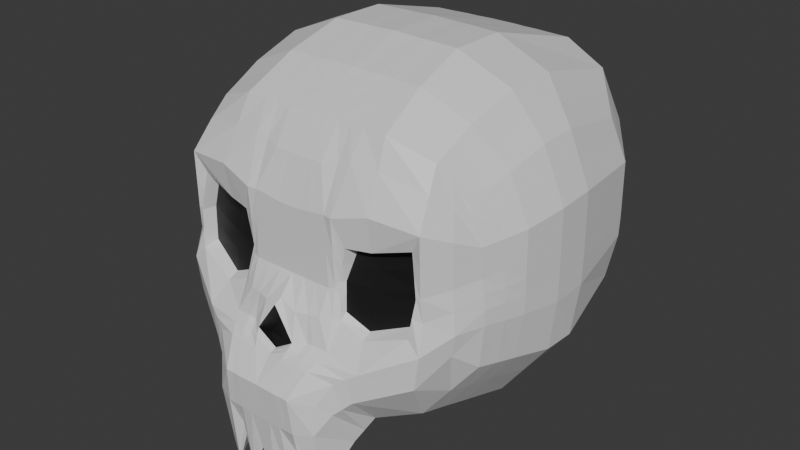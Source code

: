 # Source: skeletonhead.blend  (saved by Blender 4.1.24; exported with 4.5.12 LTS)
import bpy
from mathutils import Matrix  # noqa: F401  (used for matrix-valued properties, if any)

bpy.ops.wm.read_factory_settings(use_empty=True)
scene = bpy.context.scene
scene.name = 'Scene'

# ---- collections
col_collection = bpy.data.collections.new('Collection'); scene.collection.children.link(col_collection)

# ---- materials (node trees are filled in below, after node groups)
mat_material_001 = bpy.data.materials.new('Material.001')
mat_material_001.use_transparent_shadow = False
mat_material_002 = bpy.data.materials.new('Material.002')
mat_material_002.use_transparent_shadow = False

# ---- material node trees
mat_material_001.use_nodes = True; mat_material_001.node_tree.nodes.clear()
_N = mat_material_001.node_tree.nodes; _L = mat_material_001.node_tree.links
n0 = _N.new('ShaderNodeBsdfPrincipled'); n0.name = 'Principled BSDF'; n0.location = (10, 300)
n1 = _N.new('ShaderNodeOutputMaterial'); n1.name = 'Material Output'; n1.location = (300, 300)
_L.new(n0.outputs[0], n1.inputs[0])
n1.is_active_output = True
mat_material_002.use_nodes = True; mat_material_002.node_tree.nodes.clear()
_N = mat_material_002.node_tree.nodes; _L = mat_material_002.node_tree.links
n0 = _N.new('ShaderNodeBsdfPrincipled'); n0.name = 'Principled BSDF'; n0.location = (10, 300)
n0.inputs[0].default_value = (0.007579, 0.007579, 0.007579, 1.0)
n1 = _N.new('ShaderNodeOutputMaterial'); n1.name = 'Material Output'; n1.location = (300, 300)
_L.new(n0.outputs[0], n1.inputs[0])
n1.is_active_output = True

# ---- world
world_world = bpy.data.worlds.new('World'); scene.world = world_world
world_world.use_nodes = True; world_world.node_tree.nodes.clear()
_N = world_world.node_tree.nodes; _L = world_world.node_tree.links
n0 = _N.new('ShaderNodeOutputWorld'); n0.name = 'World Output'; n0.location = (300, 300)
n1 = _N.new('ShaderNodeBackground'); n1.name = 'Background'; n1.location = (10, 300)
n1.inputs[0].default_value = (0.05088, 0.05088, 0.05088, 1.0)
_L.new(n1.outputs[0], n0.inputs[0])
n0.is_active_output = True
world_world.color = (0.05088, 0.05088, 0.05088)
world_world.use_sun_shadow = False
world_world.sun_shadow_jitter_overblur = 0.0

# ---- meshes
me_cube_001 = bpy.data.meshes.new('Cube.001')
me_cube_001.from_pydata([(0.3583, -0.3377, 2.261), (0.3259, -0.3408, 2.602), (0.362, 0.1293, 2.261), (0.336, 0.141, 2.627), (0.0, 0.1879, 2.12), (0.0, 0.208, 2.755), (0.0, -0.4743, 2.119), (0.0, -0.4004, 2.72), (0.1774, 0.2081, 2.752), (0.2752, 0.1942, 2.708), (0.1817, -0.4425, 2.116), (0.2686, -0.3974, 2.143), (0.2838, 0.1637, 2.15), (0.1774, 0.1879, 2.119), (0.2757, -0.3753, 2.68), (0.1774, -0.4003, 2.717), (0.3765, 0.1438, 2.536), (0.3765, 0.147, 2.405), (0.3552, -0.338, 2.522), (0.3663, -0.3348, 2.391), (0.0, -0.4781, 2.549), (0.0, -0.5338, 2.255), (0.0, 0.295, 2.586), (0.0, 0.3013, 2.329), (0.269, -0.4129, 2.522), (0.2742, -0.4298, 2.365), (0.1894, -0.456, 2.502), (0.1866, -0.4813, 2.32), (0.1573, 0.295, 2.586), (0.1573, 0.3013, 2.329), (0.2891, 0.2627, 2.576), (0.2891, 0.2683, 2.345), (0.3928, -0.1421, 2.219), (0.3961, -0.06631, 2.219), (0.3558, -0.05567, 2.669), (0.3558, -0.1463, 2.665), (0.0, -0.03015, 2.82), (0.0, -0.1634, 2.82), (0.0, -0.03015, 2.049), (0.0, -0.1648, 2.049), (0.2847, -0.03561, 2.763), (0.2847, -0.1597, 2.763), (0.1573, -0.03015, 2.816), (0.1573, -0.1634, 2.816), (0.1573, -0.03015, 2.048), (0.1573, -0.1641, 2.048), (0.2951, -0.0496, 2.085), (0.2951, -0.1588, 2.085), (0.4045, -0.04832, 2.391), (0.4045, -0.139, 2.387), (0.4045, -0.05218, 2.548), (0.4045, -0.1429, 2.544), (0.0, -0.5931, 2.197), (0.0, -0.5613, 1.935), (0.1271, -0.5501, 1.963), (0.1318, -0.5644, 2.187), (0.1268, 0.1879, 2.12), (0.06338, 0.1879, 2.12), (0.1268, -0.4004, 2.718), (0.06338, -0.4004, 2.719), (0.06338, 0.208, 2.754), (0.1268, 0.2081, 2.753), (0.07749, -0.486, 2.112), (0.1374, -0.4743, 2.105), (0.05617, 0.3013, 2.329), (0.1123, 0.3013, 2.329), (0.05617, 0.295, 2.586), (0.1123, 0.295, 2.586), (0.1313, -0.465, 2.357), (0.07152, -0.5174, 2.286), (0.1406, -0.4358, 2.491), (0.05617, -0.4781, 2.554), (0.1123, -0.03015, 2.049), (0.05617, -0.03015, 2.049), (0.1123, -0.1652, 2.049), (0.05617, -0.1657, 2.049), (0.05617, -0.03015, 2.818), (0.1123, -0.03015, 2.817), (0.05617, -0.1634, 2.818), (0.1123, -0.1634, 2.817), (0.08449, -0.5938, 2.197), (0.04992, -0.594, 2.197), (0.3765, 0.1449, 2.36), (0.3672, -0.3371, 2.357), (0.0, 0.2662, 2.235), (0.2984, -0.4628, 2.247), (0.1914, -0.521, 2.199), (0.165, 0.2662, 2.234), (0.2871, 0.2402, 2.261), (0.4045, -0.05069, 2.335), (0.4045, -0.1414, 2.334), (0.0, -0.5865, 2.114), (0.1327, -0.5699, 2.12), (0.05893, 0.2662, 2.235), (0.1179, 0.2662, 2.235), (0.05878, -0.5613, 1.935), (0.1022, -0.5613, 1.935), (0.09128, -0.5867, 2.114), (0.05331, -0.5867, 2.114), (0.09507, 0.1879, 2.12), (0.09507, -0.4004, 2.718), (0.09507, 0.2081, 2.754), (0.1075, -0.4801, 2.109), (0.08426, 0.3013, 2.329), (0.08426, 0.295, 2.586), (0.09007, -0.5174, 2.288), (0.09084, -0.4778, 2.558), (0.08426, -0.03015, 2.049), (0.08426, -0.1655, 2.049), (0.08426, -0.03015, 2.818), (0.08426, -0.1634, 2.818), (0.0805, -0.5557, 2.018), (0.0672, -0.5932, 2.197), (0.0884, 0.2662, 2.235), (0.0723, -0.5865, 2.114), (0.03169, 0.1879, 2.12), (0.03169, -0.4004, 2.72), (0.0307, -0.515, 2.27), (0.02809, -0.4781, 2.55), (0.02809, -0.03015, 2.049), (0.02809, -0.1653, 2.049), (0.02496, -0.5936, 2.197), (0.03169, 0.208, 2.755), (0.03874, -0.4801, 2.116), (0.02809, 0.3013, 2.329), (0.02809, 0.295, 2.586), (0.02809, -0.03015, 2.819), (0.02809, -0.1634, 2.819), (0.02939, -0.5543, 2.013), (0.02947, 0.2662, 2.235), (0.02666, -0.5866, 2.114), (0.02852, -0.5656, 2.051), (0.07785, -0.5657, 2.052), (0.3765, 0.1454, 2.47), (0.3563, -0.3364, 2.456), (0.0, -0.4779, 2.403), (0.0, 0.2982, 2.458), (0.2915, -0.451, 2.438), (0.1877, -0.4426, 2.417), (0.1573, 0.2982, 2.458), (0.2891, 0.2655, 2.46), (0.4045, -0.05025, 2.47), (0.4045, -0.1409, 2.465), (0.1184, -0.4669, 2.42), (0.06385, -0.4779, 2.403), (0.05617, 0.2982, 2.458), (0.1123, 0.2982, 2.458), (0.08426, 0.2982, 2.458), (0.09706, -0.4775, 2.403), (0.02809, 0.2982, 2.458), (0.03192, -0.4779, 2.403), (0.0, -0.5299, 2.353), (0.04706, -0.5338, 2.284), (0.0, -0.515, 2.27), (0.0, -0.5124, 2.317), (0.301, -0.45, 2.442), (0.3103, -0.4644, 2.325), (0.2049, -0.5189, 2.269), (0.3001, -0.4526, 2.572), (0.1911, -0.4686, 2.58), (0.1246, -0.5147, 2.286), (0.1107, -0.4813, 2.558), (0.1103, -0.4734, 2.407), (0.2844, -0.4195, 2.438), (0.2812, -0.4617, 2.354), (0.1854, -0.4582, 2.331), (0.2759, -0.443, 2.529), (0.1896, -0.4246, 2.495), (0.1306, -0.4812, 2.344), (0.1329, -0.4683, 2.498), (0.1258, -0.457, 2.42), (0.1572, -0.5371, 2.237), (0.1624, -0.4839, 2.072), (0.0, -0.5527, 2.248), (0.0, -0.526, 2.023), (0.06876, -0.5321, 1.992), (0.1206, -0.526, 1.988), (0.1045, -0.5543, 2.253), (0.06072, -0.5557, 2.252), (0.1567, -0.5406, 2.166), (0.07863, -0.5553, 2.253), (0.09466, -0.5262, 2.002), (0.03438, -0.5256, 2.031), (0.03601, -0.5563, 2.251), (0.3459, -0.2435, 2.639), (0.0, -0.2887, 2.779), (0.0, -0.3217, 2.081), (0.2799, -0.2788, 2.727), (0.1673, -0.2886, 2.776), (0.1695, -0.3033, 2.082), (0.2818, -0.2781, 2.114), (0.3905, -0.2369, 2.389), (0.3905, -0.2404, 2.533), (0.3755, -0.2399, 2.24), (0.06745, -0.3283, 2.077), (0.1256, -0.3218, 2.073), (0.1196, -0.2886, 2.776), (0.05978, -0.2886, 2.778), (0.3905, -0.2392, 2.346), (0.08966, -0.2886, 2.777), (0.09653, -0.325, 2.075), (0.03373, -0.325, 2.079), (0.02989, -0.2886, 2.778), (0.3905, -0.2387, 2.461), (0.3056, 0.1676, 2.668), (0.3134, -0.3676, 2.202), (0.3229, 0.1465, 2.205), (0.3006, -0.3586, 2.643), (0.3454, -0.4003, 2.357), (0.3325, -0.3951, 2.547), (0.3328, 0.2077, 2.375), (0.3328, 0.2032, 2.556), (0.3202, -0.04564, 2.716), (0.3202, -0.153, 2.714), (0.3456, -0.05796, 2.152), (0.3439, -0.1505, 2.152), (0.3318, 0.1925, 2.311), (0.3374, -0.3999, 2.308), (0.3328, 0.2055, 2.465), (0.3329, -0.3932, 2.449), (0.3129, -0.2612, 2.683), (0.3287, -0.259, 2.177), (0.3562, 0.1424, 2.582), (0.3405, -0.3394, 2.568), (0.0, -0.4461, 2.644), (0.0, 0.2515, 2.671), (0.2876, -0.4114, 2.632), (0.1843, -0.4286, 2.657), (0.1673, 0.2516, 2.669), (0.2821, 0.2284, 2.642), (0.3801, -0.05392, 2.609), (0.3801, -0.1446, 2.605), (0.05978, 0.2515, 2.67), (0.1196, 0.2516, 2.67), (0.1214, -0.4346, 2.66), (0.05946, -0.4461, 2.644), (0.09295, -0.436, 2.651), (0.08966, 0.2515, 2.67), (0.02989, 0.2515, 2.671), (0.02973, -0.4461, 2.644), (0.3682, -0.242, 2.586), (0.3161, -0.3725, 2.6), (0.3192, 0.1854, 2.612), (0.3765, 0.1462, 2.438), (0.3613, -0.3356, 2.424), (0.0, 0.2998, 2.393), (0.3039, -0.446, 2.391), (0.1866, -0.4504, 2.374), (0.1573, 0.2998, 2.393), (0.2891, 0.2669, 2.403), (0.4045, -0.04929, 2.43), (0.4045, -0.14, 2.426), (0.1174, -0.4913, 2.347), (0.06768, -0.5065, 2.345), (0.05617, 0.2998, 2.393), (0.1123, 0.2998, 2.393), (0.08426, 0.2998, 2.393), (0.09356, -0.5025, 2.346), (0.02809, 0.2998, 2.393), (0.03949, -0.5148, 2.344), (0.0, -0.5128, 2.361), (0.2864, -0.4564, 2.398), (0.1245, -0.4741, 2.382), (0.2793, -0.4246, 2.402), (0.1285, -0.461, 2.388), (0.3905, -0.2378, 2.425), (0.3392, -0.3968, 2.404), (0.3328, 0.2066, 2.42), (0.3765, 0.1446, 2.503), (0.3557, -0.3372, 2.489), (0.0, -0.478, 2.476), (0.0, 0.2966, 2.522), (0.3005, -0.4513, 2.507), (0.1886, -0.4336, 2.456), (0.1573, 0.2966, 2.522), (0.2891, 0.2641, 2.518), (0.4045, -0.05122, 2.509), (0.4045, -0.1419, 2.505), (0.1105, -0.4773, 2.483), (0.06001, -0.478, 2.478), (0.05617, 0.2966, 2.522), (0.1123, 0.2966, 2.522), (0.08426, 0.2966, 2.522), (0.09395, -0.4777, 2.481), (0.02809, 0.2966, 2.522), (0.03, -0.478, 2.477), (0.2837, -0.447, 2.483), (0.1256, -0.4676, 2.459), (0.2767, -0.4162, 2.48), (0.1332, -0.4464, 2.455), (0.3905, -0.2395, 2.497), (0.3328, 0.2043, 2.51), (0.3327, -0.3941, 2.498), (0.3359, -0.2921, 2.62), (0.0, -0.3445, 2.749), (0.0, -0.398, 2.095), (0.2778, -0.3271, 2.703), (0.1724, -0.3445, 2.746), (0.1756, -0.3729, 2.099), (0.2752, -0.3377, 2.129), (0.3784, -0.2858, 2.39), (0.3728, -0.2892, 2.527), (0.07247, -0.4071, 2.09), (0.1315, -0.3981, 2.084), (0.1232, -0.3445, 2.747), (0.06158, -0.3445, 2.748), (0.3788, -0.2881, 2.351), (0.09237, -0.3445, 2.748), (0.102, -0.4026, 2.087), (0.03623, -0.4025, 2.092), (0.03079, -0.3445, 2.749), (0.3734, -0.2875, 2.459), (0.3669, -0.2888, 2.25), (0.3067, -0.3099, 2.663), (0.3211, -0.3133, 2.189), (0.3544, -0.2907, 2.577), (0.3759, -0.2867, 2.424), (0.3731, -0.2884, 2.493), (0.1721, -0.4632, 2.094), (0.0, -0.5001, 2.071), (0.181, -0.528, 2.253), (0.0, -0.5433, 2.251), (0.07312, -0.509, 2.052), (0.129, -0.5001, 2.047), (0.1146, -0.5345, 2.269), (0.06612, -0.5365, 2.269), (0.174, -0.5308, 2.182), (0.08435, -0.5363, 2.271), (0.1011, -0.5032, 2.056), (0.03656, -0.5028, 2.073), (0.04154, -0.545, 2.268), (-0.3583, -0.3377, 2.261), (-0.3259, -0.3408, 2.602), (-0.362, 0.1293, 2.261), (-0.336, 0.141, 2.627), (-0.1774, 0.2081, 2.752), (-0.2752, 0.1942, 2.708), (-0.1817, -0.4425, 2.116), (-0.2686, -0.3974, 2.143), (-0.2838, 0.1637, 2.15), (-0.1774, 0.1879, 2.119), (-0.2757, -0.3753, 2.68), (-0.1774, -0.4003, 2.717), (-0.3765, 0.1438, 2.536), (-0.3765, 0.147, 2.405), (-0.3552, -0.338, 2.522), (-0.3663, -0.3348, 2.391), (-0.269, -0.4129, 2.522), (-0.2742, -0.4298, 2.365), (-0.1894, -0.456, 2.502), (-0.1866, -0.4813, 2.32), (-0.1573, 0.295, 2.586), (-0.1573, 0.3013, 2.329), (-0.2891, 0.2627, 2.576), (-0.2891, 0.2683, 2.345), (-0.3928, -0.1421, 2.219), (-0.3961, -0.06631, 2.219), (-0.3558, -0.05567, 2.669), (-0.3558, -0.1463, 2.665), (-0.2847, -0.03561, 2.763), (-0.2847, -0.1597, 2.763), (-0.1573, -0.03015, 2.816), (-0.1573, -0.1634, 2.816), (-0.1573, -0.03015, 2.048), (-0.1573, -0.1641, 2.048), (-0.2951, -0.0496, 2.085), (-0.2951, -0.1588, 2.085), (-0.4045, -0.04832, 2.391), (-0.4045, -0.139, 2.387), (-0.4045, -0.05218, 2.548), (-0.4045, -0.1429, 2.544), (-0.1271, -0.5501, 1.963), (-0.1318, -0.5644, 2.187), (-0.1268, 0.1879, 2.12), (-0.06338, 0.1879, 2.12), (-0.1268, -0.4004, 2.718), (-0.06338, -0.4004, 2.719), (-0.06338, 0.208, 2.754), (-0.1268, 0.2081, 2.753), (-0.07749, -0.486, 2.112), (-0.1374, -0.4743, 2.105), (-0.05617, 0.3013, 2.329), (-0.1123, 0.3013, 2.329), (-0.05617, 0.295, 2.586), (-0.1123, 0.295, 2.586), (-0.1313, -0.465, 2.357), (-0.07152, -0.5174, 2.286), (-0.1406, -0.4358, 2.491), (-0.05617, -0.4781, 2.554), (-0.1123, -0.03015, 2.049), (-0.05617, -0.03015, 2.049), (-0.1123, -0.1652, 2.049), (-0.05617, -0.1657, 2.049), (-0.05617, -0.03015, 2.818), (-0.1123, -0.03015, 2.817), (-0.05617, -0.1634, 2.818), (-0.1123, -0.1634, 2.817), (-0.08449, -0.5938, 2.197), (-0.04992, -0.594, 2.197), (-0.3765, 0.1449, 2.36), (-0.3672, -0.3371, 2.357), (-0.2984, -0.4628, 2.247), (-0.1914, -0.521, 2.199), (-0.165, 0.2662, 2.234), (-0.2871, 0.2402, 2.261), (-0.4045, -0.05069, 2.335), (-0.4045, -0.1414, 2.334), (-0.1327, -0.5699, 2.12), (-0.05893, 0.2662, 2.235), (-0.1179, 0.2662, 2.235), (-0.05878, -0.5613, 1.935), (-0.1022, -0.5613, 1.935), (-0.09128, -0.5867, 2.114), (-0.05331, -0.5867, 2.114), (-0.09507, 0.1879, 2.12), (-0.09507, -0.4004, 2.718), (-0.09507, 0.2081, 2.754), (-0.1075, -0.4801, 2.109), (-0.08426, 0.3013, 2.329), (-0.08426, 0.295, 2.586), (-0.09007, -0.5174, 2.288), (-0.09084, -0.4778, 2.558), (-0.08426, -0.03015, 2.049), (-0.08426, -0.1655, 2.049), (-0.08426, -0.03015, 2.818), (-0.08426, -0.1634, 2.818), (-0.0805, -0.5557, 2.018), (-0.0672, -0.5932, 2.197), (-0.0884, 0.2662, 2.235), (-0.0723, -0.5865, 2.114), (-0.03169, 0.1879, 2.12), (-0.03169, -0.4004, 2.72), (-0.0307, -0.515, 2.27), (-0.02809, -0.4781, 2.55), (-0.02809, -0.03015, 2.049), (-0.02809, -0.1653, 2.049), (-0.02496, -0.5936, 2.197), (-0.03169, 0.208, 2.755), (-0.03874, -0.4801, 2.116), (-0.02809, 0.3013, 2.329), (-0.02809, 0.295, 2.586), (-0.02809, -0.03015, 2.819), (-0.02809, -0.1634, 2.819), (-0.02939, -0.5543, 2.013), (-0.02947, 0.2662, 2.235), (-0.02666, -0.5866, 2.114), (-0.02852, -0.5656, 2.051), (-0.07785, -0.5657, 2.052), (-0.3765, 0.1454, 2.47), (-0.3563, -0.3364, 2.456), (-0.2915, -0.451, 2.438), (-0.1877, -0.4426, 2.417), (-0.1573, 0.2982, 2.458), (-0.2891, 0.2655, 2.46), (-0.4045, -0.05025, 2.47), (-0.4045, -0.1409, 2.465), (-0.1184, -0.4669, 2.42), (-0.06385, -0.4779, 2.403), (-0.05617, 0.2982, 2.458), (-0.1123, 0.2982, 2.458), (-0.08426, 0.2982, 2.458), (-0.09706, -0.4775, 2.403), (-0.02809, 0.2982, 2.458), (-0.03192, -0.4779, 2.403), (-0.04706, -0.5338, 2.284), (-0.301, -0.45, 2.442), (-0.3103, -0.4644, 2.325), (-0.2049, -0.5189, 2.269), (-0.3001, -0.4526, 2.572), (-0.1911, -0.4686, 2.58), (-0.1246, -0.5147, 2.286), (-0.1107, -0.4813, 2.558), (-0.1103, -0.4734, 2.407), (-0.2844, -0.4195, 2.438), (-0.2812, -0.4617, 2.354), (-0.1854, -0.4582, 2.331), (-0.2759, -0.443, 2.529), (-0.1896, -0.4246, 2.495), (-0.1306, -0.4812, 2.344), (-0.1329, -0.4683, 2.498), (-0.1258, -0.457, 2.42), (-0.1572, -0.5371, 2.237), (-0.1624, -0.4839, 2.072), (-0.06876, -0.5321, 1.992), (-0.1206, -0.526, 1.988), (-0.1045, -0.5543, 2.253), (-0.06072, -0.5557, 2.252), (-0.1567, -0.5406, 2.166), (-0.07863, -0.5553, 2.253), (-0.09466, -0.5262, 2.002), (-0.03438, -0.5256, 2.031), (-0.03601, -0.5563, 2.251), (-0.3459, -0.2435, 2.639), (-0.2799, -0.2788, 2.727), (-0.1673, -0.2886, 2.776), (-0.1695, -0.3033, 2.082), (-0.2818, -0.2781, 2.114), (-0.3905, -0.2369, 2.389), (-0.3905, -0.2404, 2.533), (-0.3755, -0.2399, 2.24), (-0.06745, -0.3283, 2.077), (-0.1256, -0.3218, 2.073), (-0.1196, -0.2886, 2.776), (-0.05978, -0.2886, 2.778), (-0.3905, -0.2392, 2.346), (-0.08966, -0.2886, 2.777), (-0.09653, -0.325, 2.075), (-0.03373, -0.325, 2.079), (-0.02989, -0.2886, 2.778), (-0.3905, -0.2387, 2.461), (-0.3056, 0.1676, 2.668), (-0.3134, -0.3676, 2.202), (-0.3229, 0.1465, 2.205), (-0.3006, -0.3586, 2.643), (-0.3454, -0.4003, 2.357), (-0.3325, -0.3951, 2.547), (-0.3328, 0.2077, 2.375), (-0.3328, 0.2032, 2.556), (-0.3202, -0.04564, 2.716), (-0.3202, -0.153, 2.714), (-0.3456, -0.05796, 2.152), (-0.3439, -0.1505, 2.152), (-0.3318, 0.1925, 2.311), (-0.3374, -0.3999, 2.308), (-0.3328, 0.2055, 2.465), (-0.3329, -0.3932, 2.449), (-0.3129, -0.2612, 2.683), (-0.3287, -0.259, 2.177), (-0.3562, 0.1424, 2.582), (-0.3405, -0.3394, 2.568), (-0.2876, -0.4114, 2.632), (-0.1843, -0.4286, 2.657), (-0.1673, 0.2516, 2.669), (-0.2821, 0.2284, 2.642), (-0.3801, -0.05392, 2.609), (-0.3801, -0.1446, 2.605), (-0.05978, 0.2515, 2.67), (-0.1196, 0.2516, 2.67), (-0.1214, -0.4346, 2.66), (-0.05946, -0.4461, 2.644), (-0.09295, -0.436, 2.651), (-0.08966, 0.2515, 2.67), (-0.02989, 0.2515, 2.671), (-0.02973, -0.4461, 2.644), (-0.3682, -0.242, 2.586), (-0.3161, -0.3725, 2.6), (-0.3192, 0.1854, 2.612), (-0.3765, 0.1462, 2.438), (-0.3613, -0.3356, 2.424), (-0.3039, -0.446, 2.391), (-0.1866, -0.4504, 2.374), (-0.1573, 0.2998, 2.393), (-0.2891, 0.2669, 2.403), (-0.4045, -0.04929, 2.43), (-0.4045, -0.14, 2.426), (-0.1174, -0.4913, 2.347), (-0.06768, -0.5065, 2.345), (-0.05617, 0.2998, 2.393), (-0.1123, 0.2998, 2.393), (-0.08426, 0.2998, 2.393), (-0.09356, -0.5025, 2.346), (-0.02809, 0.2998, 2.393), (-0.03949, -0.5148, 2.344), (-0.2864, -0.4564, 2.398), (-0.1245, -0.4741, 2.382), (-0.2793, -0.4246, 2.402), (-0.1285, -0.461, 2.388), (-0.3905, -0.2378, 2.425), (-0.3392, -0.3968, 2.404), (-0.3328, 0.2066, 2.42), (-0.3765, 0.1446, 2.503), (-0.3557, -0.3372, 2.489), (-0.3005, -0.4513, 2.507), (-0.1886, -0.4336, 2.456), (-0.1573, 0.2966, 2.522), (-0.2891, 0.2641, 2.518), (-0.4045, -0.05122, 2.509), (-0.4045, -0.1419, 2.505), (-0.1105, -0.4773, 2.483), (-0.06001, -0.478, 2.478), (-0.05617, 0.2966, 2.522), (-0.1123, 0.2966, 2.522), (-0.08426, 0.2966, 2.522), (-0.09395, -0.4777, 2.481), (-0.02809, 0.2966, 2.522), (-0.03, -0.478, 2.477), (-0.2837, -0.447, 2.483), (-0.1256, -0.4676, 2.459), (-0.2767, -0.4162, 2.48), (-0.1332, -0.4464, 2.455), (-0.3905, -0.2395, 2.497), (-0.3328, 0.2043, 2.51), (-0.3327, -0.3941, 2.498), (-0.3359, -0.2921, 2.62), (-0.2778, -0.3271, 2.703), (-0.1724, -0.3445, 2.746), (-0.1756, -0.3729, 2.099), (-0.2752, -0.3377, 2.129), (-0.3784, -0.2858, 2.39), (-0.3728, -0.2892, 2.527), (-0.07247, -0.4071, 2.09), (-0.1315, -0.3981, 2.084), (-0.1232, -0.3445, 2.747), (-0.06158, -0.3445, 2.748), (-0.3788, -0.2881, 2.351), (-0.09237, -0.3445, 2.748), (-0.102, -0.4026, 2.087), (-0.03623, -0.4025, 2.092), (-0.03079, -0.3445, 2.749), (-0.3734, -0.2875, 2.459), (-0.3669, -0.2888, 2.25), (-0.3067, -0.3099, 2.663), (-0.3211, -0.3133, 2.189), (-0.3544, -0.2907, 2.577), (-0.3759, -0.2867, 2.424), (-0.3731, -0.2884, 2.493), (-0.1721, -0.4632, 2.094), (-0.181, -0.528, 2.253), (-0.07312, -0.509, 2.052), (-0.129, -0.5001, 2.047), (-0.1146, -0.5345, 2.269), (-0.06612, -0.5365, 2.269), (-0.174, -0.5308, 2.182), (-0.08435, -0.5363, 2.271), (-0.1011, -0.5032, 2.056), (-0.03656, -0.5028, 2.073), (-0.04154, -0.545, 2.268)], [], [(242, 204, 3, 222), (315, 293, 1, 223), (314, 312, 0, 205), (310, 294, 7, 116), (239, 116, 7, 224), (241, 207, 14, 226), (226, 14, 15, 227), (313, 296, 14, 207), (296, 297, 15, 14), (303, 298, 10, 63), (298, 299, 11, 10), (233, 61, 8, 228), (228, 8, 9, 229), (87, 29, 31, 88), (274, 28, 30, 275), (94, 65, 29, 87), (281, 67, 28, 274), (85, 156, 157, 86), (288, 24, 167, 273), (217, 208, 156, 85), (292, 209, 158, 272), (179, 171, 55, 92), (285, 118, 20, 270), (306, 300, 19, 83), (317, 301, 18, 269), (216, 210, 17, 82), (291, 211, 16, 268), (268, 16, 50, 276), (276, 50, 51, 277), (82, 17, 48, 89), (89, 48, 49, 90), (13, 12, 46, 44), (44, 46, 47, 45), (56, 13, 44, 72), (72, 44, 45, 74), (9, 8, 42, 40), (40, 42, 43, 41), (204, 9, 40, 212), (212, 40, 41, 213), (122, 5, 36, 126), (126, 36, 37, 127), (206, 2, 33, 214), (214, 33, 32, 215), (222, 3, 34, 230), (230, 34, 35, 231), (130, 121, 52, 91), (183, 173, 52, 121), (176, 172, 54, 96), (182, 175, 95, 128), (181, 176, 96, 111), (171, 177, 80, 55), (180, 178, 81, 112), (92, 55, 80, 97), (114, 112, 81, 98), (42, 77, 79, 43), (109, 76, 78, 110), (8, 61, 77, 42), (101, 60, 76, 109), (119, 73, 75, 120), (107, 72, 74, 108), (115, 57, 73, 119), (99, 56, 72, 107), (273, 167, 70, 289), (283, 106, 71, 279), (284, 125, 66, 280), (282, 104, 67, 281), (129, 124, 64, 93), (113, 103, 65, 94), (238, 122, 60, 232), (237, 101, 61, 233), (309, 302, 62, 123), (308, 303, 63, 102), (227, 15, 58, 234), (236, 100, 59, 235), (297, 304, 58, 15), (307, 305, 59, 100), (99, 113, 94, 56), (115, 129, 93, 57), (54, 92, 97, 96), (128, 131, 53), (33, 89, 90, 32), (2, 82, 89, 33), (206, 216, 82, 2), (312, 306, 83, 0), (172, 179, 92, 54), (205, 217, 85, 11), (11, 85, 86, 10), (56, 94, 87, 13), (13, 87, 88, 12), (111, 96, 132), (95, 111, 132), (57, 93, 113, 99), (304, 307, 100, 58), (234, 58, 100, 236), (302, 308, 102, 62), (232, 60, 101, 237), (93, 64, 103, 113), (280, 66, 104, 282), (278, 161, 106, 283), (57, 99, 107, 73), (73, 107, 108, 75), (61, 101, 109, 77), (77, 109, 110, 79), (97, 80, 112, 114), (177, 180, 112, 80), (175, 181, 111, 95), (95, 98, 130, 131), (4, 84, 129, 115), (295, 309, 123, 6), (225, 5, 122, 238), (84, 23, 124, 129), (271, 22, 125, 284), (4, 115, 119, 38), (38, 119, 120, 39), (174, 182, 128, 53), (178, 183, 121, 81), (98, 81, 121, 130), (76, 126, 127, 78), (60, 122, 126, 76), (279, 71, 118, 285), (235, 59, 116, 239), (305, 310, 116, 59), (132, 96, 97, 114), (132, 114, 98, 95), (131, 128, 95), (53, 131, 130, 91), (253, 144, 150, 259), (245, 136, 149, 258), (252, 162, 148, 257), (254, 145, 147, 256), (256, 147, 146, 255), (258, 149, 145, 254), (257, 148, 144, 253), (247, 138, 170, 264), (250, 141, 142, 251), (243, 133, 141, 250), (267, 218, 133, 243), (316, 311, 134, 244), (259, 150, 135, 260), (266, 219, 155, 246), (263, 163, 138, 247), (255, 146, 139, 248), (248, 139, 140, 249), (154, 153, 117), (117, 153, 21, 152), (154, 117, 152, 151), (261, 164, 156, 246), (164, 27, 157, 156), (26, 166, 158, 159), (27, 168, 160, 157), (169, 26, 159, 161), (262, 143, 162, 252), (286, 137, 155, 272), (287, 169, 161, 278), (263, 25, 164, 261), (25, 165, 27, 164), (167, 24, 166, 26), (165, 68, 168, 27), (70, 167, 26, 169), (264, 170, 143, 262), (288, 163, 137, 286), (289, 70, 169, 287), (325, 330, 183, 178), (319, 329, 182, 174), (322, 328, 181, 175), (324, 327, 180, 177), (318, 326, 179, 172), (327, 325, 178, 180), (320, 324, 177, 171), (328, 323, 176, 181), (329, 322, 175, 182), (323, 318, 172, 176), (330, 321, 173, 183), (326, 320, 171, 179), (251, 142, 203, 265), (78, 127, 202, 197), (39, 120, 201, 186), (75, 108, 200, 194), (79, 110, 199, 196), (32, 90, 198, 193), (110, 78, 197, 199), (43, 79, 196, 188), (108, 74, 195, 200), (120, 75, 194, 201), (277, 51, 192, 290), (90, 49, 191, 198), (45, 47, 190, 189), (74, 45, 189, 195), (41, 43, 188, 187), (213, 41, 187, 220), (127, 37, 185, 202), (215, 32, 193, 221), (231, 35, 184, 240), (47, 215, 221, 190), (35, 213, 220, 184), (244, 134, 219, 266), (249, 140, 218, 267), (0, 83, 217, 205), (12, 88, 216, 206), (46, 214, 215, 47), (12, 206, 214, 46), (34, 212, 213, 35), (3, 204, 212, 34), (275, 30, 211, 291), (88, 31, 210, 216), (269, 18, 209, 292), (83, 19, 208, 217), (293, 313, 207, 1), (223, 1, 207, 241), (299, 314, 205, 11), (229, 9, 204, 242), (30, 229, 242, 211), (18, 223, 241, 209), (51, 231, 240, 192), (71, 235, 239, 118), (22, 225, 238, 125), (66, 232, 237, 104), (161, 234, 236, 106), (106, 236, 235, 71), (159, 227, 234, 161), (104, 237, 233, 67), (125, 238, 232, 66), (50, 230, 231, 51), (16, 222, 230, 50), (28, 228, 229, 30), (67, 233, 228, 28), (158, 226, 227, 159), (209, 241, 226, 158), (118, 239, 224, 20), (301, 315, 223, 18), (211, 242, 222, 16), (31, 249, 267, 210), (19, 244, 266, 208), (49, 251, 265, 191), (68, 264, 262, 168), (163, 263, 261, 137), (168, 262, 252, 160), (137, 261, 246, 155), (29, 248, 249, 31), (65, 255, 248, 29), (25, 263, 247, 165), (208, 266, 246, 156), (152, 259, 260, 151), (300, 316, 244, 19), (210, 267, 243, 17), (17, 243, 250, 48), (48, 250, 251, 49), (165, 247, 264, 68), (105, 257, 253, 69), (124, 258, 254, 64), (103, 256, 255, 65), (64, 254, 256, 103), (160, 252, 257, 105), (23, 245, 258, 124), (69, 253, 259, 152), (134, 269, 292, 219), (140, 275, 291, 218), (142, 277, 290, 203), (170, 289, 287, 143), (24, 288, 286, 166), (143, 287, 278, 162), (166, 286, 272, 158), (144, 279, 285, 150), (136, 271, 284, 149), (162, 278, 283, 148), (145, 280, 282, 147), (147, 282, 281, 146), (149, 284, 280, 145), (148, 283, 279, 144), (138, 273, 289, 170), (141, 276, 277, 142), (133, 268, 276, 141), (218, 291, 268, 133), (311, 317, 269, 134), (150, 285, 270, 135), (219, 292, 272, 155), (163, 288, 273, 138), (146, 281, 274, 139), (139, 274, 275, 140), (203, 290, 317, 311), (191, 265, 316, 300), (192, 240, 315, 301), (190, 221, 314, 299), (184, 220, 313, 293), (265, 203, 311, 316), (197, 202, 310, 305), (186, 201, 309, 295), (194, 200, 308, 302), (196, 199, 307, 304), (193, 198, 306, 312), (199, 197, 305, 307), (188, 196, 304, 297), (200, 195, 303, 308), (201, 194, 302, 309), (290, 192, 301, 317), (198, 191, 300, 306), (189, 190, 299, 298), (195, 189, 298, 303), (187, 188, 297, 296), (220, 187, 296, 313), (202, 185, 294, 310), (221, 193, 312, 314), (240, 184, 293, 315), (86, 157, 320, 326), (152, 21, 321, 330), (63, 10, 318, 323), (123, 62, 322, 329), (102, 63, 323, 328), (157, 160, 324, 320), (105, 69, 325, 327), (10, 86, 326, 318), (160, 105, 327, 324), (62, 102, 328, 322), (6, 123, 329, 319), (69, 152, 330, 325), (546, 528, 334, 510), (613, 529, 332, 593), (612, 511, 331, 610), (608, 431, 7, 294), (543, 224, 7, 431), (545, 530, 341, 513), (530, 531, 342, 341), (611, 513, 341, 594), (594, 341, 342, 595), (601, 380, 337, 596), (596, 337, 338, 597), (537, 532, 335, 378), (532, 533, 336, 335), (403, 404, 354, 352), (574, 575, 353, 351), (409, 403, 352, 382), (581, 574, 351, 384), (401, 402, 467, 466), (588, 573, 477, 347), (523, 401, 466, 514), (592, 572, 468, 515), (487, 407, 372, 481), (585, 270, 20, 433), (604, 400, 346, 598), (615, 571, 345, 599), (522, 399, 344, 516), (591, 570, 343, 517), (570, 576, 369, 343), (576, 577, 370, 369), (399, 405, 367, 344), (405, 406, 368, 367), (340, 363, 365, 339), (363, 364, 366, 365), (373, 389, 363, 340), (389, 391, 364, 363), (336, 359, 361, 335), (359, 360, 362, 361), (510, 518, 359, 336), (518, 519, 360, 359), (437, 441, 36, 5), (441, 442, 37, 36), (512, 520, 356, 333), (520, 521, 355, 356), (528, 534, 357, 334), (534, 535, 358, 357), (445, 91, 52, 436), (491, 436, 52, 173), (484, 411, 371, 482), (490, 443, 410, 483), (489, 426, 411, 484), (481, 372, 397, 485), (488, 427, 398, 486), (407, 412, 397, 372), (429, 413, 398, 427), (361, 362, 396, 394), (424, 425, 395, 393), (335, 361, 394, 378), (416, 424, 393, 377), (434, 435, 392, 390), (422, 423, 391, 389), (430, 434, 390, 374), (414, 422, 389, 373), (573, 589, 387, 477), (583, 579, 388, 421), (584, 580, 383, 440), (582, 581, 384, 419), (444, 408, 381, 439), (428, 409, 382, 418), (542, 536, 377, 437), (541, 537, 378, 416), (607, 438, 379, 600), (606, 417, 380, 601), (531, 538, 375, 342), (540, 539, 376, 415), (595, 342, 375, 602), (605, 415, 376, 603), (414, 373, 409, 428), (430, 374, 408, 444), (371, 411, 412, 407), (443, 53, 446), (356, 355, 406, 405), (333, 356, 405, 399), (512, 333, 399, 522), (610, 331, 400, 604), (482, 371, 407, 487), (511, 338, 401, 523), (338, 337, 402, 401), (373, 340, 403, 409), (340, 339, 404, 403), (426, 447, 411), (410, 447, 426), (374, 414, 428, 408), (602, 375, 415, 605), (538, 540, 415, 375), (600, 379, 417, 606), (536, 541, 416, 377), (408, 428, 418, 381), (580, 582, 419, 383), (578, 583, 421, 471), (374, 390, 422, 414), (390, 392, 423, 422), (378, 394, 424, 416), (394, 396, 425, 424), (412, 429, 427, 397), (485, 397, 427, 488), (483, 410, 426, 489), (410, 446, 445, 413), (4, 430, 444, 84), (295, 6, 438, 607), (225, 542, 437, 5), (84, 444, 439, 23), (271, 584, 440, 22), (4, 38, 434, 430), (38, 39, 435, 434), (174, 53, 443, 490), (486, 398, 436, 491), (413, 445, 436, 398), (393, 395, 442, 441), (377, 393, 441, 437), (579, 585, 433, 388), (539, 543, 431, 376), (603, 376, 431, 608), (447, 429, 412, 411), (447, 410, 413, 429), (446, 410, 443), (53, 91, 445, 446), (556, 562, 463, 457), (245, 561, 462, 136), (555, 560, 461, 472), (557, 559, 460, 458), (559, 558, 459, 460), (561, 557, 458, 462), (560, 556, 457, 461), (550, 566, 480, 451), (553, 554, 455, 454), (547, 553, 454, 448), (569, 547, 448, 524), (614, 548, 449, 609), (562, 260, 135, 463), (568, 549, 465, 525), (565, 550, 451, 473), (558, 551, 452, 459), (551, 552, 453, 452), (154, 432, 153), (432, 464, 21, 153), (154, 151, 464, 432), (563, 549, 466, 474), (474, 466, 467, 350), (349, 469, 468, 476), (350, 467, 470, 478), (479, 471, 469, 349), (564, 555, 472, 456), (586, 572, 465, 450), (587, 578, 471, 479), (565, 563, 474, 348), (348, 474, 350, 475), (477, 349, 476, 347), (475, 350, 478, 385), (387, 479, 349, 477), (566, 564, 456, 480), (588, 586, 450, 473), (589, 587, 479, 387), (621, 486, 491, 626), (319, 174, 490, 625), (618, 483, 489, 624), (620, 485, 488, 623), (616, 482, 487, 622), (623, 488, 486, 621), (617, 481, 485, 620), (624, 489, 484, 619), (625, 490, 483, 618), (619, 484, 482, 616), (626, 491, 173, 321), (622, 487, 481, 617), (554, 567, 509, 455), (395, 503, 508, 442), (39, 186, 507, 435), (392, 500, 506, 423), (396, 502, 505, 425), (355, 499, 504, 406), (425, 505, 503, 395), (362, 494, 502, 396), (423, 506, 501, 391), (435, 507, 500, 392), (577, 590, 498, 370), (406, 504, 497, 368), (364, 495, 496, 366), (391, 501, 495, 364), (360, 493, 494, 362), (519, 526, 493, 360), (442, 508, 185, 37), (521, 527, 499, 355), (535, 544, 492, 358), (366, 496, 527, 521), (358, 492, 526, 519), (548, 568, 525, 449), (552, 569, 524, 453), (331, 511, 523, 400), (339, 512, 522, 404), (365, 366, 521, 520), (339, 365, 520, 512), (357, 358, 519, 518), (334, 357, 518, 510), (575, 591, 517, 353), (404, 522, 516, 354), (571, 592, 515, 345), (400, 523, 514, 346), (593, 332, 513, 611), (529, 545, 513, 332), (597, 338, 511, 612), (533, 546, 510, 336), (353, 517, 546, 533), (345, 515, 545, 529), (370, 498, 544, 535), (388, 433, 543, 539), (22, 440, 542, 225), (383, 419, 541, 536), (471, 421, 540, 538), (421, 388, 539, 540), (469, 471, 538, 531), (419, 384, 537, 541), (440, 383, 536, 542), (369, 370, 535, 534), (343, 369, 534, 528), (351, 353, 533, 532), (384, 351, 532, 537), (468, 469, 531, 530), (515, 468, 530, 545), (433, 20, 224, 543), (599, 345, 529, 613), (517, 343, 528, 546), (354, 516, 569, 552), (346, 514, 568, 548), (368, 497, 567, 554), (385, 478, 564, 566), (473, 450, 563, 565), (478, 470, 555, 564), (450, 465, 549, 563), (352, 354, 552, 551), (382, 352, 551, 558), (348, 475, 550, 565), (514, 466, 549, 568), (464, 151, 260, 562), (598, 346, 548, 614), (516, 344, 547, 569), (344, 367, 553, 547), (367, 368, 554, 553), (475, 385, 566, 550), (420, 386, 556, 560), (439, 381, 557, 561), (418, 382, 558, 559), (381, 418, 559, 557), (470, 420, 560, 555), (23, 439, 561, 245), (386, 464, 562, 556), (449, 525, 592, 571), (453, 524, 591, 575), (455, 509, 590, 577), (480, 456, 587, 589), (347, 476, 586, 588), (456, 472, 578, 587), (476, 468, 572, 586), (457, 463, 585, 579), (136, 462, 584, 271), (472, 461, 583, 578), (458, 460, 582, 580), (460, 459, 581, 582), (462, 458, 580, 584), (461, 457, 579, 583), (451, 480, 589, 573), (454, 455, 577, 576), (448, 454, 576, 570), (524, 448, 570, 591), (609, 449, 571, 615), (463, 135, 270, 585), (525, 465, 572, 592), (473, 451, 573, 588), (459, 452, 574, 581), (452, 453, 575, 574), (509, 609, 615, 590), (497, 598, 614, 567), (498, 599, 613, 544), (496, 597, 612, 527), (492, 593, 611, 526), (567, 614, 609, 509), (503, 603, 608, 508), (186, 295, 607, 507), (500, 600, 606, 506), (502, 602, 605, 505), (499, 610, 604, 504), (505, 605, 603, 503), (494, 595, 602, 502), (506, 606, 601, 501), (507, 607, 600, 500), (590, 615, 599, 498), (504, 604, 598, 497), (495, 596, 597, 496), (501, 601, 596, 495), (493, 594, 595, 494), (526, 611, 594, 493), (508, 608, 294, 185), (527, 612, 610, 499), (544, 613, 593, 492), (402, 622, 617, 467), (464, 626, 321, 21), (380, 619, 616, 337), (438, 625, 618, 379), (417, 624, 619, 380), (467, 617, 620, 470), (420, 623, 621, 386), (337, 616, 622, 402), (470, 620, 623, 420), (379, 618, 624, 417), (6, 319, 625, 438), (386, 621, 626, 464)])
me_cube_001.polygons.foreach_set('material_index', [0, 0, 0, 0, 0, 0, 0, 0, 0, 0, 0, 0, 0, 0, 0, 0, 0, 0, 1, 0, 0, 0, 0, 0, 0, 0, 0, 0, 0, 0, 0, 0, 0, 0, 0, 0, 0, 0, 0, 0, 0, 0, 0, 0, 0, 0, 0, 0, 0, 0, 0, 0, 0, 0, 0, 0, 0, 0, 0, 0, 0, 0, 1, 0, 0, 0, 0, 0, 0, 0, 0, 0, 0, 0, 0, 0, 0, 0, 0, 0, 0, 0, 0, 0, 0, 0, 0, 0, 0, 0, 0, 0, 0, 0, 0, 0, 0, 0, 0, 0, 0, 0, 0, 0, 0, 0, 0, 0, 0, 0, 0, 0, 0, 0, 0, 0, 0, 0, 0, 0, 0, 0, 0, 0, 0, 0, 0, 0, 0, 0, 0, 0, 0, 1, 0, 0, 0, 0, 0, 0, 1, 0, 0, 1, 1, 1, 0, 0, 0, 0, 0, 0, 0, 0, 0, 0, 0, 0, 0, 0, 0, 0, 0, 0, 0, 0, 0, 0, 0, 0, 0, 0, 0, 0, 0, 0, 0, 0, 0, 0, 0, 0, 0, 0, 0, 0, 0, 0, 0, 0, 0, 0, 0, 0, 0, 0, 0, 0, 0, 0, 0, 0, 0, 0, 0, 0, 0, 0, 0, 0, 0, 0, 0, 0, 0, 0, 0, 0, 0, 0, 0, 0, 0, 0, 0, 0, 0, 0, 0, 0, 0, 0, 0, 0, 0, 0, 0, 0, 0, 0, 1, 0, 0, 0, 0, 0, 0, 1, 0, 0, 0, 0, 0, 0, 0, 0, 0, 0, 0, 0, 0, 0, 0, 0, 0, 0, 0, 0, 0, 1, 0, 0, 0, 0, 0, 0, 1, 0, 0, 0, 0, 0, 0, 0, 0, 0, 0, 0, 0, 0, 0, 0, 0, 0, 0, 0, 0, 0, 0, 0, 0, 0, 0, 0, 0, 0, 0, 0, 0, 0, 0, 0, 0, 0, 0, 0, 0, 0, 0, 0, 0, 0, 0, 0, 0, 0, 0, 0, 0, 0, 0, 0, 0, 1, 0, 0, 0, 0, 0, 0, 0, 0, 0, 0, 0, 0, 0, 0, 0, 0, 0, 0, 0, 0, 0, 0, 0, 0, 0, 0, 0, 0, 0, 0, 0, 0, 0, 0, 0, 0, 0, 0, 0, 0, 0, 0, 0, 1, 0, 0, 0, 0, 0, 0, 0, 0, 0, 0, 0, 0, 0, 0, 0, 0, 0, 0, 0, 0, 0, 0, 0, 0, 0, 0, 0, 0, 0, 0, 0, 0, 0, 0, 0, 0, 0, 0, 0, 0, 0, 0, 0, 0, 0, 0, 0, 0, 0, 0, 0, 0, 0, 0, 0, 0, 0, 0, 0, 0, 0, 0, 0, 0, 0, 0, 0, 0, 0, 0, 1, 0, 0, 0, 0, 0, 0, 1, 0, 0, 1, 1, 1, 0, 0, 0, 0, 0, 0, 0, 0, 0, 0, 0, 0, 0, 0, 0, 0, 0, 0, 0, 0, 0, 0, 0, 0, 0, 0, 0, 0, 0, 0, 0, 0, 0, 0, 0, 0, 0, 0, 0, 0, 0, 0, 0, 0, 0, 0, 0, 0, 0, 0, 0, 0, 0, 0, 0, 0, 0, 0, 0, 0, 0, 0, 0, 0, 0, 0, 0, 0, 0, 0, 0, 0, 0, 0, 0, 0, 0, 0, 0, 0, 0, 0, 0, 0, 0, 0, 0, 0, 0, 0, 0, 0, 0, 0, 1, 0, 0, 0, 0, 0, 0, 1, 0, 0, 0, 0, 0, 0, 0, 0, 0, 0, 0, 0, 0, 0, 0, 0, 0, 0, 0, 0, 0, 1, 0, 0, 0, 0, 0, 0, 1, 0, 0, 0, 0, 0, 0, 0, 0, 0, 0, 0, 0, 0, 0, 0, 0, 0, 0, 0, 0, 0, 0, 0, 0, 0, 0, 0, 0, 0, 0, 0, 0, 0, 0, 0, 0, 0, 0])
_uv = me_cube_001.uv_layers.new(name='UVMap')
_uv.uv.foreach_set('vector', [0.5833, 0.4836, 0.625, 0.4836, 0.625, 0.5, 0.5833, 0.5, 0.5833, 0.7292, 0.625, 0.7292, 0.625, 0.75, 0.5833, 0.75, 0.3586, 0.7292, 0.375, 0.7292, 0.375, 0.75, 0.3586, 0.75, 0.7431, 0.7292, 0.75, 0.7292, 0.75, 0.75, 0.7431, 0.75, 0.5796, 0.8681, 0.625, 0.8681, 0.625, 0.875, 0.5796, 0.875, 0.5833, 0.7664, 0.6309, 0.7639, 0.6321, 0.78, 0.5833, 0.7828, 0.5833, 0.7828, 0.6321, 0.78, 0.625, 0.8361, 0.5833, 0.8291, 0.6414, 0.7279, 0.6578, 0.7268, 0.6578, 0.7453, 0.6414, 0.7475, 0.6578, 0.7268, 0.7111, 0.7292, 0.7111, 0.75, 0.6578, 0.7453, 0.2778, 0.7269, 0.2958, 0.7292, 0.2981, 0.75, 0.2778, 0.7454, 0.2958, 0.7292, 0.3422, 0.7292, 0.3422, 0.75, 0.2981, 0.75, 0.5833, 0.4028, 0.625, 0.4028, 0.625, 0.4139, 0.5833, 0.4139, 0.5833, 0.4139, 0.625, 0.4139, 0.625, 0.4672, 0.5833, 0.4672, 0.4293, 0.4139, 0.4705, 0.4139, 0.466, 0.4672, 0.4262, 0.4672, 0.5239, 0.4139, 0.5417, 0.4139, 0.5417, 0.4672, 0.5228, 0.4672, 0.4293, 0.4028, 0.4705, 0.4028, 0.4705, 0.4139, 0.4293, 0.4139, 0.5239, 0.4028, 0.5417, 0.4028, 0.5417, 0.4139, 0.5239, 0.4139, 0.4249, 0.7793, 0.4669, 0.7825, 0.4677, 0.8261, 0.4282, 0.8243, 0.5193, 0.7942, 0.5323, 0.7941, 0.5341, 0.823, 0.5194, 0.8252, 0.42, 0.7646, 0.4564, 0.7635, 0.4669, 0.7825, 0.4249, 0.7793, 0.5207, 0.7664, 0.5417, 0.7664, 0.5417, 0.7828, 0.5228, 0.7828, 0.4276, 0.8323, 0.4632, 0.8347, 0.4583, 0.8333, 0.4264, 0.8333, 0.5208, 0.8681, 0.5417, 0.8681, 0.5417, 0.875, 0.5208, 0.875, 0.415, 0.7292, 0.4496, 0.7292, 0.4496, 0.75, 0.415, 0.75, 0.5187, 0.7292, 0.5417, 0.7292, 0.5417, 0.75, 0.5187, 0.75, 0.4206, 0.4836, 0.4578, 0.4836, 0.4496, 0.5, 0.415, 0.5, 0.5207, 0.4836, 0.5417, 0.4836, 0.5417, 0.5, 0.5187, 0.5, 0.5187, 0.5, 0.5417, 0.5, 0.5417, 0.5833, 0.5187, 0.5833, 0.5187, 0.5833, 0.5417, 0.5833, 0.5417, 0.6667, 0.5187, 0.6667, 0.415, 0.5, 0.4496, 0.5, 0.4496, 0.5833, 0.415, 0.5833, 0.415, 0.5833, 0.4496, 0.5833, 0.4496, 0.6667, 0.415, 0.6667, 0.2889, 0.5, 0.3422, 0.5, 0.3422, 0.5833, 0.2889, 0.5833, 0.2889, 0.5833, 0.3422, 0.5833, 0.3422, 0.6667, 0.2889, 0.6667, 0.2778, 0.5, 0.2889, 0.5, 0.2889, 0.5833, 0.2778, 0.5833, 0.2778, 0.5833, 0.2889, 0.5833, 0.2889, 0.6667, 0.2778, 0.6667, 0.6578, 0.5, 0.7111, 0.5, 0.7111, 0.5833, 0.6578, 0.5833, 0.6578, 0.5833, 0.7111, 0.5833, 0.7111, 0.6667, 0.6578, 0.6667, 0.6414, 0.5, 0.6578, 0.5, 0.6578, 0.5833, 0.6414, 0.5833, 0.6414, 0.5833, 0.6578, 0.5833, 0.6578, 0.6667, 0.6414, 0.6667, 0.7431, 0.5, 0.75, 0.5, 0.75, 0.5833, 0.7431, 0.5833, 0.7431, 0.5833, 0.75, 0.5833, 0.75, 0.6667, 0.7431, 0.6667, 0.3586, 0.5, 0.375, 0.5, 0.375, 0.5833, 0.3586, 0.5833, 0.3586, 0.5833, 0.375, 0.5833, 0.375, 0.6667, 0.3586, 0.6667, 0.5833, 0.5, 0.625, 0.5, 0.625, 0.5833, 0.5833, 0.5833, 0.5833, 0.5833, 0.625, 0.5833, 0.625, 0.6667, 0.5833, 0.6667, 0.4264, 0.8681, 0.4583, 0.8681, 0.4583, 0.875, 0.4264, 0.875, 0.4583, 0.8681, 0.4583, 0.875, 0.4583, 0.875, 0.4583, 0.8681, 0.2778, 0.75, 0.2924, 0.75, 0.2917, 0.75, 0.2778, 0.75, 0.2569, 0.75, 0.2639, 0.75, 0.2639, 0.75, 0.2569, 0.75, 0.2708, 0.75, 0.2778, 0.75, 0.2778, 0.75, 0.2708, 0.75, 0.4632, 0.8347, 0.4594, 0.846, 0.4583, 0.8472, 0.4583, 0.8333, 0.4583, 0.8542, 0.4583, 0.8611, 0.4583, 0.8611, 0.4583, 0.8542, 0.4264, 0.8333, 0.4583, 0.8333, 0.4583, 0.8472, 0.4264, 0.8472, 0.4264, 0.8542, 0.4583, 0.8542, 0.4583, 0.8611, 0.4264, 0.8611, 0.7111, 0.5833, 0.7222, 0.5833, 0.7222, 0.6667, 0.7111, 0.6667, 0.7292, 0.5833, 0.7361, 0.5833, 0.7361, 0.6667, 0.7292, 0.6667, 0.7111, 0.5, 0.7222, 0.5, 0.7222, 0.5833, 0.7111, 0.5833, 0.7292, 0.5, 0.7361, 0.5, 0.7361, 0.5833, 0.7292, 0.5833, 0.2569, 0.5833, 0.2639, 0.5833, 0.2639, 0.6667, 0.2569, 0.6667, 0.2708, 0.5833, 0.2778, 0.5833, 0.2778, 0.6667, 0.2708, 0.6667, 0.2569, 0.5, 0.2639, 0.5, 0.2639, 0.5833, 0.2569, 0.5833, 0.2708, 0.5, 0.2778, 0.5, 0.2778, 0.5833, 0.2708, 0.5833, 0.5194, 0.8252, 0.5341, 0.823, 0.534, 0.836, 0.5175, 0.8369, 0.5209, 0.8526, 0.5417, 0.8524, 0.5417, 0.8611, 0.5208, 0.8611, 0.5239, 0.3819, 0.5417, 0.3819, 0.5417, 0.3889, 0.5239, 0.3889, 0.5239, 0.3958, 0.5417, 0.3958, 0.5417, 0.4028, 0.5239, 0.4028, 0.4292, 0.3819, 0.4705, 0.3819, 0.4705, 0.3889, 0.4293, 0.3889, 0.4292, 0.3958, 0.4705, 0.3958, 0.4705, 0.4028, 0.4293, 0.4028, 0.5833, 0.3819, 0.625, 0.3819, 0.625, 0.3889, 0.5833, 0.3889, 0.5833, 0.3958, 0.625, 0.3958, 0.625, 0.4028, 0.5833, 0.4028, 0.2569, 0.7269, 0.2639, 0.7269, 0.2639, 0.7454, 0.2569, 0.7454, 0.2708, 0.7269, 0.2778, 0.7269, 0.2778, 0.7454, 0.2708, 0.7454, 0.5833, 0.8291, 0.625, 0.8361, 0.625, 0.8472, 0.5833, 0.8439, 0.5833, 0.8533, 0.625, 0.8542, 0.625, 0.8611, 0.5796, 0.8611, 0.7111, 0.7292, 0.7222, 0.7292, 0.7222, 0.75, 0.7111, 0.75, 0.7292, 0.7292, 0.7361, 0.7292, 0.7361, 0.75, 0.7292, 0.75, 0.375, 0.3958, 0.4292, 0.3958, 0.4293, 0.4028, 0.375, 0.4028, 0.375, 0.3819, 0.4292, 0.3819, 0.4293, 0.3889, 0.375, 0.3889, 0.375, 0.8333, 0.4264, 0.8333, 0.4264, 0.8472, 0.375, 0.8472, 0.375, 0.8681, 0.3915, 0.8681, 0.375, 0.875, 0.375, 0.5833, 0.415, 0.5833, 0.415, 0.6667, 0.375, 0.6667, 0.375, 0.5, 0.415, 0.5, 0.415, 0.5833, 0.375, 0.5833, 0.375, 0.4836, 0.4206, 0.4836, 0.415, 0.5, 0.375, 0.5, 0.375, 0.7292, 0.415, 0.7292, 0.415, 0.75, 0.375, 0.75, 0.3762, 0.8307, 0.4276, 0.8323, 0.4264, 0.8333, 0.375, 0.8333, 0.375, 0.7664, 0.42, 0.7646, 0.4249, 0.7793, 0.375, 0.7828, 0.375, 0.7828, 0.4249, 0.7793, 0.4282, 0.8243, 0.3767, 0.8238, 0.375, 0.4028, 0.4293, 0.4028, 0.4293, 0.4139, 0.375, 0.4139, 0.375, 0.4139, 0.4293, 0.4139, 0.4262, 0.4672, 0.375, 0.4672, 0.375, 0.8542, 0.375, 0.8472, 0.3916, 0.8542, 0.375, 0.8611, 0.375, 0.8542, 0.3916, 0.8542, 0.375, 0.3889, 0.4293, 0.3889, 0.4292, 0.3958, 0.375, 0.3958, 0.7222, 0.7292, 0.7292, 0.7292, 0.7292, 0.75, 0.7222, 0.75, 0.5833, 0.8439, 0.625, 0.8472, 0.625, 0.8542, 0.5833, 0.8533, 0.2639, 0.7269, 0.2708, 0.7269, 0.2708, 0.7454, 0.2639, 0.7454, 0.5833, 0.3889, 0.625, 0.3889, 0.625, 0.3958, 0.5833, 0.3958, 0.4293, 0.3889, 0.4705, 0.3889, 0.4705, 0.3958, 0.4292, 0.3958, 0.5239, 0.3889, 0.5417, 0.3889, 0.5417, 0.3958, 0.5239, 0.3958, 0.5198, 0.8425, 0.539, 0.8409, 0.5417, 0.8524, 0.5209, 0.8526, 0.2639, 0.5, 0.2708, 0.5, 0.2708, 0.5833, 0.2639, 0.5833, 0.2639, 0.5833, 0.2708, 0.5833, 0.2708, 0.6667, 0.2639, 0.6667, 0.7222, 0.5, 0.7292, 0.5, 0.7292, 0.5833, 0.7222, 0.5833, 0.7222, 0.5833, 0.7292, 0.5833, 0.7292, 0.6667, 0.7222, 0.6667, 0.4264, 0.8472, 0.4583, 0.8472, 0.4583, 0.8542, 0.4264, 0.8542, 0.4594, 0.846, 0.4583, 0.8542, 0.4583, 0.8542, 0.4583, 0.8472, 0.2639, 0.75, 0.2708, 0.75, 0.2708, 0.75, 0.2639, 0.75, 0.375, 0.8611, 0.4264, 0.8611, 0.4264, 0.8681, 0.3915, 0.8681, 0.375, 0.375, 0.4293, 0.375, 0.4292, 0.3819, 0.375, 0.3819, 0.25, 0.7269, 0.2569, 0.7269, 0.2569, 0.7454, 0.25, 0.7454, 0.5833, 0.375, 0.625, 0.375, 0.625, 0.3819, 0.5833, 0.3819, 0.4293, 0.375, 0.4705, 0.375, 0.4705, 0.3819, 0.4292, 0.3819, 0.5239, 0.375, 0.5417, 0.375, 0.5417, 0.3819, 0.5239, 0.3819, 0.25, 0.5, 0.2569, 0.5, 0.2569, 0.5833, 0.25, 0.5833, 0.25, 0.5833, 0.2569, 0.5833, 0.2569, 0.6667, 0.25, 0.6667, 0.25, 0.75, 0.2569, 0.75, 0.2569, 0.75, 0.25, 0.75, 0.4583, 0.8611, 0.4583, 0.8681, 0.4583, 0.8681, 0.4583, 0.8611, 0.4264, 0.8611, 0.4583, 0.8611, 0.4583, 0.8681, 0.4264, 0.8681, 0.7361, 0.5833, 0.7431, 0.5833, 0.7431, 0.6667, 0.7361, 0.6667, 0.7361, 0.5, 0.7431, 0.5, 0.7431, 0.5833, 0.7361, 0.5833, 0.5208, 0.8611, 0.5417, 0.8611, 0.5417, 0.8681, 0.5208, 0.8681, 0.5796, 0.8611, 0.625, 0.8611, 0.625, 0.8681, 0.5796, 0.8681, 0.7361, 0.7292, 0.7431, 0.7292, 0.7431, 0.75, 0.7361, 0.75, 0.3916, 0.8542, 0.375, 0.8472, 0.4264, 0.8472, 0.4264, 0.8542, 0.3916, 0.8542, 0.4264, 0.8542, 0.4264, 0.8611, 0.375, 0.8611, 0.3915, 0.8681, 0.375, 0.8681, 0.375, 0.8611, 0.375, 0.875, 0.3915, 0.8681, 0.4264, 0.8681, 0.4264, 0.875, 0.4792, 0.8611, 0.5, 0.8611, 0.5, 0.8681, 0.4792, 0.8681, 0.4883, 0.375, 0.5061, 0.375, 0.5061, 0.3819, 0.4883, 0.3819, 0.4805, 0.8444, 0.5006, 0.8441, 0.5001, 0.8528, 0.4792, 0.8535, 0.4883, 0.3889, 0.5061, 0.3889, 0.5061, 0.3958, 0.4883, 0.3958, 0.4883, 0.3958, 0.5061, 0.3958, 0.5061, 0.4028, 0.4883, 0.4028, 0.4883, 0.3819, 0.5061, 0.3819, 0.5061, 0.3889, 0.4883, 0.3889, 0.4792, 0.8535, 0.5001, 0.8528, 0.5, 0.8611, 0.4792, 0.8611, 0.491, 0.8314, 0.5047, 0.8273, 0.5011, 0.8378, 0.4875, 0.8393, 0.4726, 0.5833, 0.4956, 0.5833, 0.4956, 0.6667, 0.4726, 0.6667, 0.4726, 0.5, 0.4956, 0.5, 0.4956, 0.5833, 0.4726, 0.5833, 0.4788, 0.4836, 0.4997, 0.4836, 0.4956, 0.5, 0.4726, 0.5, 0.4726, 0.7292, 0.4956, 0.7292, 0.4956, 0.75, 0.4726, 0.75, 0.4792, 0.8681, 0.5, 0.8681, 0.5, 0.875, 0.488, 0.875, 0.4781, 0.7649, 0.4997, 0.7664, 0.5038, 0.7828, 0.4857, 0.7843, 0.4917, 0.7947, 0.5063, 0.7943, 0.5047, 0.8273, 0.491, 0.8314, 0.4883, 0.4028, 0.5061, 0.4028, 0.5061, 0.4139, 0.4883, 0.4139, 0.4883, 0.4139, 0.5061, 0.4139, 0.5038, 0.4672, 0.4849, 0.4672, 0.4725, 0.875, 0.4604, 0.875, 0.4604, 0.8702, 0.4604, 0.8702, 0.4604, 0.875, 0.4583, 0.875, 0.4583, 0.8681, 0.4725, 0.875, 0.4604, 0.8702, 0.4583, 0.8681, 0.476, 0.875, 0.4898, 0.7923, 0.4738, 0.7926, 0.4669, 0.7825, 0.4857, 0.7843, 0.4738, 0.7926, 0.4743, 0.8358, 0.4677, 0.8261, 0.4669, 0.7825, 0.5364, 0.8228, 0.535, 0.7917, 0.5417, 0.7828, 0.5417, 0.822, 0.4743, 0.8358, 0.4705, 0.8412, 0.4605, 0.8448, 0.4677, 0.8261, 0.5362, 0.8376, 0.5364, 0.8228, 0.5417, 0.822, 0.539, 0.8409, 0.4857, 0.8402, 0.501, 0.8393, 0.5006, 0.8441, 0.4805, 0.8444, 0.5204, 0.7918, 0.5058, 0.7919, 0.5038, 0.7828, 0.5228, 0.7828, 0.5186, 0.8385, 0.5362, 0.8376, 0.539, 0.8409, 0.5198, 0.8425, 0.4917, 0.7947, 0.4771, 0.795, 0.4738, 0.7926, 0.4898, 0.7923, 0.4771, 0.795, 0.4772, 0.8354, 0.4743, 0.8358, 0.4738, 0.7926, 0.5341, 0.823, 0.5323, 0.7941, 0.535, 0.7917, 0.5364, 0.8228, 0.4772, 0.8354, 0.4738, 0.8407, 0.4705, 0.8412, 0.4743, 0.8358, 0.534, 0.836, 0.5341, 0.823, 0.5364, 0.8228, 0.5362, 0.8376, 0.4875, 0.8393, 0.5011, 0.8378, 0.501, 0.8393, 0.4857, 0.8402, 0.5193, 0.7942, 0.5063, 0.7943, 0.5058, 0.7919, 0.5204, 0.7918, 0.5175, 0.8369, 0.534, 0.836, 0.5362, 0.8376, 0.5186, 0.8385, 0.4583, 0.8611, 0.4583, 0.8681, 0.4583, 0.8681, 0.4583, 0.8611, 0.25, 0.7477, 0.2569, 0.7477, 0.2569, 0.75, 0.25, 0.75, 0.2639, 0.7477, 0.2708, 0.7477, 0.2708, 0.75, 0.2639, 0.75, 0.4599, 0.8454, 0.4583, 0.8542, 0.4583, 0.8542, 0.4594, 0.846, 0.3764, 0.8273, 0.4279, 0.8283, 0.4276, 0.8323, 0.3762, 0.8307, 0.4583, 0.8542, 0.4583, 0.8611, 0.4583, 0.8611, 0.4583, 0.8542, 0.4654, 0.8304, 0.4599, 0.8454, 0.4594, 0.846, 0.4632, 0.8347, 0.2708, 0.7477, 0.2778, 0.7477, 0.2778, 0.75, 0.2708, 0.75, 0.2569, 0.7477, 0.2639, 0.7477, 0.2639, 0.75, 0.2569, 0.75, 0.2778, 0.7477, 0.2953, 0.75, 0.2924, 0.75, 0.2778, 0.75, 0.4583, 0.8681, 0.4583, 0.875, 0.4583, 0.875, 0.4583, 0.8681, 0.4279, 0.8283, 0.4654, 0.8304, 0.4632, 0.8347, 0.4276, 0.8323, 0.4726, 0.6667, 0.4956, 0.6667, 0.4956, 0.7083, 0.4726, 0.7083, 0.7361, 0.6667, 0.7431, 0.6667, 0.7431, 0.7083, 0.7361, 0.7083, 0.25, 0.6667, 0.2569, 0.6667, 0.2569, 0.7083, 0.25, 0.7083, 0.2639, 0.6667, 0.2708, 0.6667, 0.2708, 0.7083, 0.2639, 0.7083, 0.7222, 0.6667, 0.7292, 0.6667, 0.7292, 0.7083, 0.7222, 0.7083, 0.375, 0.6667, 0.415, 0.6667, 0.415, 0.7083, 0.375, 0.7083, 0.7292, 0.6667, 0.7361, 0.6667, 0.7361, 0.7083, 0.7292, 0.7083, 0.7111, 0.6667, 0.7222, 0.6667, 0.7222, 0.7083, 0.7111, 0.7083, 0.2708, 0.6667, 0.2778, 0.6667, 0.2778, 0.7083, 0.2708, 0.7083, 0.2569, 0.6667, 0.2639, 0.6667, 0.2639, 0.7083, 0.2569, 0.7083, 0.5187, 0.6667, 0.5417, 0.6667, 0.5417, 0.7083, 0.5187, 0.7083, 0.415, 0.6667, 0.4496, 0.6667, 0.4496, 0.7083, 0.415, 0.7083, 0.2889, 0.6667, 0.3422, 0.6667, 0.3422, 0.7083, 0.2935, 0.7083, 0.2778, 0.6667, 0.2889, 0.6667, 0.2935, 0.7083, 0.2778, 0.7083, 0.6578, 0.6667, 0.7111, 0.6667, 0.7111, 0.7083, 0.6578, 0.7083, 0.6414, 0.6667, 0.6578, 0.6667, 0.6578, 0.7083, 0.6414, 0.7083, 0.7431, 0.6667, 0.75, 0.6667, 0.75, 0.7083, 0.7431, 0.7083, 0.3586, 0.6667, 0.375, 0.6667, 0.375, 0.7083, 0.3586, 0.7083, 0.5833, 0.6667, 0.625, 0.6667, 0.625, 0.7083, 0.5833, 0.7083, 0.3422, 0.6667, 0.3586, 0.6667, 0.3586, 0.7083, 0.3422, 0.7083, 0.625, 0.6667, 0.6414, 0.6667, 0.6414, 0.7083, 0.625, 0.7083, 0.4726, 0.75, 0.4956, 0.75, 0.4997, 0.7664, 0.4781, 0.7649, 0.4849, 0.4672, 0.5038, 0.4672, 0.4997, 0.4836, 0.4788, 0.4836, 0.375, 0.75, 0.415, 0.75, 0.42, 0.7646, 0.375, 0.7664, 0.375, 0.4672, 0.4262, 0.4672, 0.4206, 0.4836, 0.375, 0.4836, 0.3422, 0.5833, 0.3586, 0.5833, 0.3586, 0.6667, 0.3422, 0.6667, 0.3422, 0.5, 0.3586, 0.5, 0.3586, 0.5833, 0.3422, 0.5833, 0.625, 0.5833, 0.6414, 0.5833, 0.6414, 0.6667, 0.625, 0.6667, 0.625, 0.5, 0.6414, 0.5, 0.6414, 0.5833, 0.625, 0.5833, 0.5228, 0.4672, 0.5417, 0.4672, 0.5417, 0.4836, 0.5207, 0.4836, 0.4262, 0.4672, 0.466, 0.4672, 0.4578, 0.4836, 0.4206, 0.4836, 0.5187, 0.75, 0.5417, 0.75, 0.5417, 0.7664, 0.5207, 0.7664, 0.415, 0.75, 0.4496, 0.75, 0.4564, 0.7635, 0.42, 0.7646, 0.625, 0.7292, 0.6414, 0.7279, 0.6414, 0.7475, 0.625, 0.75, 0.5833, 0.75, 0.625, 0.75, 0.6309, 0.7639, 0.5833, 0.7664, 0.3422, 0.7292, 0.3586, 0.7292, 0.3586, 0.75, 0.3422, 0.75, 0.5833, 0.4672, 0.625, 0.4672, 0.625, 0.4836, 0.5833, 0.4836, 0.5417, 0.4672, 0.5833, 0.4672, 0.5833, 0.4836, 0.5417, 0.4836, 0.5417, 0.75, 0.5833, 0.75, 0.5833, 0.7664, 0.5417, 0.7664, 0.5417, 0.6667, 0.5833, 0.6667, 0.5833, 0.7083, 0.5417, 0.7083, 0.5417, 0.8611, 0.5796, 0.8611, 0.5796, 0.8681, 0.5417, 0.8681, 0.5417, 0.375, 0.5833, 0.375, 0.5833, 0.3819, 0.5417, 0.3819, 0.5417, 0.3889, 0.5833, 0.3889, 0.5833, 0.3958, 0.5417, 0.3958, 0.539, 0.8409, 0.5833, 0.8439, 0.5833, 0.8533, 0.5417, 0.8524, 0.5417, 0.8524, 0.5833, 0.8533, 0.5796, 0.8611, 0.5417, 0.8611, 0.5417, 0.822, 0.5833, 0.8291, 0.5833, 0.8439, 0.539, 0.8409, 0.5417, 0.3958, 0.5833, 0.3958, 0.5833, 0.4028, 0.5417, 0.4028, 0.5417, 0.3819, 0.5833, 0.3819, 0.5833, 0.3889, 0.5417, 0.3889, 0.5417, 0.5833, 0.5833, 0.5833, 0.5833, 0.6667, 0.5417, 0.6667, 0.5417, 0.5, 0.5833, 0.5, 0.5833, 0.5833, 0.5417, 0.5833, 0.5417, 0.4139, 0.5833, 0.4139, 0.5833, 0.4672, 0.5417, 0.4672, 0.5417, 0.4028, 0.5833, 0.4028, 0.5833, 0.4139, 0.5417, 0.4139, 0.5417, 0.7828, 0.5833, 0.7828, 0.5833, 0.8291, 0.5417, 0.822, 0.5417, 0.7664, 0.5833, 0.7664, 0.5833, 0.7828, 0.5417, 0.7828, 0.5417, 0.8681, 0.5796, 0.8681, 0.5796, 0.875, 0.5417, 0.875, 0.5417, 0.7292, 0.5833, 0.7292, 0.5833, 0.75, 0.5417, 0.75, 0.5417, 0.4836, 0.5833, 0.4836, 0.5833, 0.5, 0.5417, 0.5, 0.466, 0.4672, 0.4849, 0.4672, 0.4788, 0.4836, 0.4578, 0.4836, 0.4496, 0.75, 0.4726, 0.75, 0.4781, 0.7649, 0.4564, 0.7635, 0.4496, 0.6667, 0.4726, 0.6667, 0.4726, 0.7083, 0.4496, 0.7083, 0.4738, 0.8407, 0.4875, 0.8393, 0.4857, 0.8402, 0.4705, 0.8412, 0.5063, 0.7943, 0.4917, 0.7947, 0.4898, 0.7923, 0.5058, 0.7919, 0.4705, 0.8412, 0.4857, 0.8402, 0.4805, 0.8444, 0.4605, 0.8448, 0.5058, 0.7919, 0.4898, 0.7923, 0.4857, 0.7843, 0.5038, 0.7828, 0.4705, 0.4139, 0.4883, 0.4139, 0.4849, 0.4672, 0.466, 0.4672, 0.4705, 0.4028, 0.4883, 0.4028, 0.4883, 0.4139, 0.4705, 0.4139, 0.4771, 0.795, 0.4917, 0.7947, 0.491, 0.8314, 0.4772, 0.8354, 0.4564, 0.7635, 0.4781, 0.7649, 0.4857, 0.7843, 0.4669, 0.7825, 0.4583, 0.8681, 0.4792, 0.8681, 0.488, 0.875, 0.476, 0.875, 0.4496, 0.7292, 0.4726, 0.7292, 0.4726, 0.75, 0.4496, 0.75, 0.4578, 0.4836, 0.4788, 0.4836, 0.4726, 0.5, 0.4496, 0.5, 0.4496, 0.5, 0.4726, 0.5, 0.4726, 0.5833, 0.4496, 0.5833, 0.4496, 0.5833, 0.4726, 0.5833, 0.4726, 0.6667, 0.4496, 0.6667, 0.4772, 0.8354, 0.491, 0.8314, 0.4875, 0.8393, 0.4738, 0.8407, 0.4583, 0.8542, 0.4792, 0.8535, 0.4792, 0.8611, 0.4583, 0.8611, 0.4705, 0.3819, 0.4883, 0.3819, 0.4883, 0.3889, 0.4705, 0.3889, 0.4705, 0.3958, 0.4883, 0.3958, 0.4883, 0.4028, 0.4705, 0.4028, 0.4705, 0.3889, 0.4883, 0.3889, 0.4883, 0.3958, 0.4705, 0.3958, 0.4605, 0.8448, 0.4805, 0.8444, 0.4792, 0.8535, 0.4583, 0.8542, 0.4705, 0.375, 0.4883, 0.375, 0.4883, 0.3819, 0.4705, 0.3819, 0.4583, 0.8611, 0.4792, 0.8611, 0.4792, 0.8681, 0.4583, 0.8681, 0.4956, 0.75, 0.5187, 0.75, 0.5207, 0.7664, 0.4997, 0.7664, 0.5038, 0.4672, 0.5228, 0.4672, 0.5207, 0.4836, 0.4997, 0.4836, 0.4956, 0.6667, 0.5187, 0.6667, 0.5187, 0.7083, 0.4956, 0.7083, 0.5011, 0.8378, 0.5175, 0.8369, 0.5186, 0.8385, 0.501, 0.8393, 0.5323, 0.7941, 0.5193, 0.7942, 0.5204, 0.7918, 0.535, 0.7917, 0.501, 0.8393, 0.5186, 0.8385, 0.5198, 0.8425, 0.5006, 0.8441, 0.535, 0.7917, 0.5204, 0.7918, 0.5228, 0.7828, 0.5417, 0.7828, 0.5, 0.8611, 0.5208, 0.8611, 0.5208, 0.8681, 0.5, 0.8681, 0.5061, 0.375, 0.5239, 0.375, 0.5239, 0.3819, 0.5061, 0.3819, 0.5006, 0.8441, 0.5198, 0.8425, 0.5209, 0.8526, 0.5001, 0.8528, 0.5061, 0.3889, 0.5239, 0.3889, 0.5239, 0.3958, 0.5061, 0.3958, 0.5061, 0.3958, 0.5239, 0.3958, 0.5239, 0.4028, 0.5061, 0.4028, 0.5061, 0.3819, 0.5239, 0.3819, 0.5239, 0.3889, 0.5061, 0.3889, 0.5001, 0.8528, 0.5209, 0.8526, 0.5208, 0.8611, 0.5, 0.8611, 0.5047, 0.8273, 0.5194, 0.8252, 0.5175, 0.8369, 0.5011, 0.8378, 0.4956, 0.5833, 0.5187, 0.5833, 0.5187, 0.6667, 0.4956, 0.6667, 0.4956, 0.5, 0.5187, 0.5, 0.5187, 0.5833, 0.4956, 0.5833, 0.4997, 0.4836, 0.5207, 0.4836, 0.5187, 0.5, 0.4956, 0.5, 0.4956, 0.7292, 0.5187, 0.7292, 0.5187, 0.75, 0.4956, 0.75, 0.5, 0.8681, 0.5208, 0.8681, 0.5208, 0.875, 0.5, 0.875, 0.4997, 0.7664, 0.5207, 0.7664, 0.5228, 0.7828, 0.5038, 0.7828, 0.5063, 0.7943, 0.5193, 0.7942, 0.5194, 0.8252, 0.5047, 0.8273, 0.5061, 0.4028, 0.5239, 0.4028, 0.5239, 0.4139, 0.5061, 0.4139, 0.5061, 0.4139, 0.5239, 0.4139, 0.5228, 0.4672, 0.5038, 0.4672, 0.4956, 0.7083, 0.5187, 0.7083, 0.5187, 0.7292, 0.4956, 0.7292, 0.4496, 0.7083, 0.4726, 0.7083, 0.4726, 0.7292, 0.4496, 0.7292, 0.5417, 0.7083, 0.5833, 0.7083, 0.5833, 0.7292, 0.5417, 0.7292, 0.3422, 0.7083, 0.3586, 0.7083, 0.3586, 0.7292, 0.3422, 0.7292, 0.625, 0.7083, 0.6414, 0.7083, 0.6414, 0.7279, 0.625, 0.7292, 0.4726, 0.7083, 0.4956, 0.7083, 0.4956, 0.7292, 0.4726, 0.7292, 0.7361, 0.7083, 0.7431, 0.7083, 0.7431, 0.7292, 0.7361, 0.7292, 0.25, 0.7083, 0.2569, 0.7083, 0.2569, 0.7269, 0.25, 0.7269, 0.2639, 0.7083, 0.2708, 0.7083, 0.2708, 0.7269, 0.2639, 0.7269, 0.7222, 0.7083, 0.7292, 0.7083, 0.7292, 0.7292, 0.7222, 0.7292, 0.375, 0.7083, 0.415, 0.7083, 0.415, 0.7292, 0.375, 0.7292, 0.7292, 0.7083, 0.7361, 0.7083, 0.7361, 0.7292, 0.7292, 0.7292, 0.7111, 0.7083, 0.7222, 0.7083, 0.7222, 0.7292, 0.7111, 0.7292, 0.2708, 0.7083, 0.2778, 0.7083, 0.2778, 0.7269, 0.2708, 0.7269, 0.2569, 0.7083, 0.2639, 0.7083, 0.2639, 0.7269, 0.2569, 0.7269, 0.5187, 0.7083, 0.5417, 0.7083, 0.5417, 0.7292, 0.5187, 0.7292, 0.415, 0.7083, 0.4496, 0.7083, 0.4496, 0.7292, 0.415, 0.7292, 0.2935, 0.7083, 0.3422, 0.7083, 0.3422, 0.7292, 0.2958, 0.7292, 0.2778, 0.7083, 0.2935, 0.7083, 0.2958, 0.7292, 0.2778, 0.7269, 0.6578, 0.7083, 0.7111, 0.7083, 0.7111, 0.7292, 0.6578, 0.7268, 0.6414, 0.7083, 0.6578, 0.7083, 0.6578, 0.7268, 0.6414, 0.7279, 0.7431, 0.7083, 0.75, 0.7083, 0.75, 0.7292, 0.7431, 0.7292, 0.3586, 0.7083, 0.375, 0.7083, 0.375, 0.7292, 0.3586, 0.7292, 0.5833, 0.7083, 0.625, 0.7083, 0.625, 0.7292, 0.5833, 0.7292, 0.4282, 0.8243, 0.4677, 0.8261, 0.4654, 0.8304, 0.4279, 0.8283, 0.4583, 0.8681, 0.4583, 0.875, 0.4583, 0.875, 0.4583, 0.8681, 0.2778, 0.7454, 0.2981, 0.75, 0.2953, 0.75, 0.2778, 0.7477, 0.2569, 0.7454, 0.2639, 0.7454, 0.2639, 0.7477, 0.2569, 0.7477, 0.2708, 0.7454, 0.2778, 0.7454, 0.2778, 0.7477, 0.2708, 0.7477, 0.4677, 0.8261, 0.4605, 0.8448, 0.4599, 0.8454, 0.4654, 0.8304, 0.4583, 0.8542, 0.4583, 0.8611, 0.4583, 0.8611, 0.4583, 0.8542, 0.3767, 0.8238, 0.4282, 0.8243, 0.4279, 0.8283, 0.3764, 0.8273, 0.4605, 0.8448, 0.4583, 0.8542, 0.4583, 0.8542, 0.4599, 0.8454, 0.2639, 0.7454, 0.2708, 0.7454, 0.2708, 0.7477, 0.2639, 0.7477, 0.25, 0.7454, 0.2569, 0.7454, 0.2569, 0.7477, 0.25, 0.7477, 0.4583, 0.8611, 0.4583, 0.8681, 0.4583, 0.8681, 0.4583, 0.8611, 0.5833, 0.4836, 0.5833, 0.5, 0.625, 0.5, 0.625, 0.4836, 0.5833, 0.7292, 0.5833, 0.75, 0.625, 0.75, 0.625, 0.7292, 0.3586, 0.7292, 0.3586, 0.75, 0.375, 0.75, 0.375, 0.7292, 0.7431, 0.7292, 0.7431, 0.75, 0.75, 0.75, 0.75, 0.7292, 0.5796, 0.8681, 0.5796, 0.875, 0.625, 0.875, 0.625, 0.8681, 0.5833, 0.7664, 0.5833, 0.7828, 0.6321, 0.78, 0.6309, 0.7639, 0.5833, 0.7828, 0.5833, 0.8291, 0.625, 0.8361, 0.6321, 0.78, 0.6414, 0.7279, 0.6414, 0.7475, 0.6578, 0.7453, 0.6578, 0.7268, 0.6578, 0.7268, 0.6578, 0.7453, 0.7111, 0.75, 0.7111, 0.7292, 0.2778, 0.7269, 0.2778, 0.7454, 0.2981, 0.75, 0.2958, 0.7292, 0.2958, 0.7292, 0.2981, 0.75, 0.3422, 0.75, 0.3422, 0.7292, 0.5833, 0.4028, 0.5833, 0.4139, 0.625, 0.4139, 0.625, 0.4028, 0.5833, 0.4139, 0.5833, 0.4672, 0.625, 0.4672, 0.625, 0.4139, 0.4293, 0.4139, 0.4262, 0.4672, 0.466, 0.4672, 0.4705, 0.4139, 0.5239, 0.4139, 0.5228, 0.4672, 0.5417, 0.4672, 0.5417, 0.4139, 0.4293, 0.4028, 0.4293, 0.4139, 0.4705, 0.4139, 0.4705, 0.4028, 0.5239, 0.4028, 0.5239, 0.4139, 0.5417, 0.4139, 0.5417, 0.4028, 0.4249, 0.7793, 0.4282, 0.8243, 0.4677, 0.8261, 0.4669, 0.7825, 0.5193, 0.7942, 0.5194, 0.8252, 0.5341, 0.823, 0.5323, 0.7941, 0.42, 0.7646, 0.4249, 0.7793, 0.4669, 0.7825, 0.4564, 0.7635, 0.5207, 0.7664, 0.5228, 0.7828, 0.5417, 0.7828, 0.5417, 0.7664, 0.4276, 0.8323, 0.4264, 0.8333, 0.4583, 0.8333, 0.4632, 0.8347, 0.5208, 0.8681, 0.5208, 0.875, 0.5417, 0.875, 0.5417, 0.8681, 0.415, 0.7292, 0.415, 0.75, 0.4496, 0.75, 0.4496, 0.7292, 0.5187, 0.7292, 0.5187, 0.75, 0.5417, 0.75, 0.5417, 0.7292, 0.4206, 0.4836, 0.415, 0.5, 0.4496, 0.5, 0.4578, 0.4836, 0.5207, 0.4836, 0.5187, 0.5, 0.5417, 0.5, 0.5417, 0.4836, 0.5187, 0.5, 0.5187, 0.5833, 0.5417, 0.5833, 0.5417, 0.5, 0.5187, 0.5833, 0.5187, 0.6667, 0.5417, 0.6667, 0.5417, 0.5833, 0.415, 0.5, 0.415, 0.5833, 0.4496, 0.5833, 0.4496, 0.5, 0.415, 0.5833, 0.415, 0.6667, 0.4496, 0.6667, 0.4496, 0.5833, 0.2889, 0.5, 0.2889, 0.5833, 0.3422, 0.5833, 0.3422, 0.5, 0.2889, 0.5833, 0.2889, 0.6667, 0.3422, 0.6667, 0.3422, 0.5833, 0.2778, 0.5, 0.2778, 0.5833, 0.2889, 0.5833, 0.2889, 0.5, 0.2778, 0.5833, 0.2778, 0.6667, 0.2889, 0.6667, 0.2889, 0.5833, 0.6578, 0.5, 0.6578, 0.5833, 0.7111, 0.5833, 0.7111, 0.5, 0.6578, 0.5833, 0.6578, 0.6667, 0.7111, 0.6667, 0.7111, 0.5833, 0.6414, 0.5, 0.6414, 0.5833, 0.6578, 0.5833, 0.6578, 0.5, 0.6414, 0.5833, 0.6414, 0.6667, 0.6578, 0.6667, 0.6578, 0.5833, 0.7431, 0.5, 0.7431, 0.5833, 0.75, 0.5833, 0.75, 0.5, 0.7431, 0.5833, 0.7431, 0.6667, 0.75, 0.6667, 0.75, 0.5833, 0.3586, 0.5, 0.3586, 0.5833, 0.375, 0.5833, 0.375, 0.5, 0.3586, 0.5833, 0.3586, 0.6667, 0.375, 0.6667, 0.375, 0.5833, 0.5833, 0.5, 0.5833, 0.5833, 0.625, 0.5833, 0.625, 0.5, 0.5833, 0.5833, 0.5833, 0.6667, 0.625, 0.6667, 0.625, 0.5833, 0.4264, 0.8681, 0.4264, 0.875, 0.4583, 0.875, 0.4583, 0.8681, 0.4583, 0.8681, 0.4583, 0.8681, 0.4583, 0.875, 0.4583, 0.875, 0.2778, 0.75, 0.2778, 0.75, 0.2917, 0.75, 0.2924, 0.75, 0.2569, 0.75, 0.2569, 0.75, 0.2639, 0.75, 0.2639, 0.75, 0.2708, 0.75, 0.2708, 0.75, 0.2778, 0.75, 0.2778, 0.75, 0.4632, 0.8347, 0.4583, 0.8333, 0.4583, 0.8472, 0.4594, 0.846, 0.4583, 0.8542, 0.4583, 0.8542, 0.4583, 0.8611, 0.4583, 0.8611, 0.4264, 0.8333, 0.4264, 0.8472, 0.4583, 0.8472, 0.4583, 0.8333, 0.4264, 0.8542, 0.4264, 0.8611, 0.4583, 0.8611, 0.4583, 0.8542, 0.7111, 0.5833, 0.7111, 0.6667, 0.7222, 0.6667, 0.7222, 0.5833, 0.7292, 0.5833, 0.7292, 0.6667, 0.7361, 0.6667, 0.7361, 0.5833, 0.7111, 0.5, 0.7111, 0.5833, 0.7222, 0.5833, 0.7222, 0.5, 0.7292, 0.5, 0.7292, 0.5833, 0.7361, 0.5833, 0.7361, 0.5, 0.2569, 0.5833, 0.2569, 0.6667, 0.2639, 0.6667, 0.2639, 0.5833, 0.2708, 0.5833, 0.2708, 0.6667, 0.2778, 0.6667, 0.2778, 0.5833, 0.2569, 0.5, 0.2569, 0.5833, 0.2639, 0.5833, 0.2639, 0.5, 0.2708, 0.5, 0.2708, 0.5833, 0.2778, 0.5833, 0.2778, 0.5, 0.5194, 0.8252, 0.5175, 0.8369, 0.534, 0.836, 0.5341, 0.823, 0.5209, 0.8526, 0.5208, 0.8611, 0.5417, 0.8611, 0.5417, 0.8524, 0.5239, 0.3819, 0.5239, 0.3889, 0.5417, 0.3889, 0.5417, 0.3819, 0.5239, 0.3958, 0.5239, 0.4028, 0.5417, 0.4028, 0.5417, 0.3958, 0.4292, 0.3819, 0.4293, 0.3889, 0.4705, 0.3889, 0.4705, 0.3819, 0.4292, 0.3958, 0.4293, 0.4028, 0.4705, 0.4028, 0.4705, 0.3958, 0.5833, 0.3819, 0.5833, 0.3889, 0.625, 0.3889, 0.625, 0.3819, 0.5833, 0.3958, 0.5833, 0.4028, 0.625, 0.4028, 0.625, 0.3958, 0.2569, 0.7269, 0.2569, 0.7454, 0.2639, 0.7454, 0.2639, 0.7269, 0.2708, 0.7269, 0.2708, 0.7454, 0.2778, 0.7454, 0.2778, 0.7269, 0.5833, 0.8291, 0.5833, 0.8439, 0.625, 0.8472, 0.625, 0.8361, 0.5833, 0.8533, 0.5796, 0.8611, 0.625, 0.8611, 0.625, 0.8542, 0.7111, 0.7292, 0.7111, 0.75, 0.7222, 0.75, 0.7222, 0.7292, 0.7292, 0.7292, 0.7292, 0.75, 0.7361, 0.75, 0.7361, 0.7292, 0.375, 0.3958, 0.375, 0.4028, 0.4293, 0.4028, 0.4292, 0.3958, 0.375, 0.3819, 0.375, 0.3889, 0.4293, 0.3889, 0.4292, 0.3819, 0.375, 0.8333, 0.375, 0.8472, 0.4264, 0.8472, 0.4264, 0.8333, 0.375, 0.8681, 0.375, 0.875, 0.3915, 0.8681, 0.375, 0.5833, 0.375, 0.6667, 0.415, 0.6667, 0.415, 0.5833, 0.375, 0.5, 0.375, 0.5833, 0.415, 0.5833, 0.415, 0.5, 0.375, 0.4836, 0.375, 0.5, 0.415, 0.5, 0.4206, 0.4836, 0.375, 0.7292, 0.375, 0.75, 0.415, 0.75, 0.415, 0.7292, 0.3762, 0.8307, 0.375, 0.8333, 0.4264, 0.8333, 0.4276, 0.8323, 0.375, 0.7664, 0.375, 0.7828, 0.4249, 0.7793, 0.42, 0.7646, 0.375, 0.7828, 0.3767, 0.8238, 0.4282, 0.8243, 0.4249, 0.7793, 0.375, 0.4028, 0.375, 0.4139, 0.4293, 0.4139, 0.4293, 0.4028, 0.375, 0.4139, 0.375, 0.4672, 0.4262, 0.4672, 0.4293, 0.4139, 0.375, 0.8542, 0.3916, 0.8542, 0.375, 0.8472, 0.375, 0.8611, 0.3916, 0.8542, 0.375, 0.8542, 0.375, 0.3889, 0.375, 0.3958, 0.4292, 0.3958, 0.4293, 0.3889, 0.7222, 0.7292, 0.7222, 0.75, 0.7292, 0.75, 0.7292, 0.7292, 0.5833, 0.8439, 0.5833, 0.8533, 0.625, 0.8542, 0.625, 0.8472, 0.2639, 0.7269, 0.2639, 0.7454, 0.2708, 0.7454, 0.2708, 0.7269, 0.5833, 0.3889, 0.5833, 0.3958, 0.625, 0.3958, 0.625, 0.3889, 0.4293, 0.3889, 0.4292, 0.3958, 0.4705, 0.3958, 0.4705, 0.3889, 0.5239, 0.3889, 0.5239, 0.3958, 0.5417, 0.3958, 0.5417, 0.3889, 0.5198, 0.8425, 0.5209, 0.8526, 0.5417, 0.8524, 0.539, 0.8409, 0.2639, 0.5, 0.2639, 0.5833, 0.2708, 0.5833, 0.2708, 0.5, 0.2639, 0.5833, 0.2639, 0.6667, 0.2708, 0.6667, 0.2708, 0.5833, 0.7222, 0.5, 0.7222, 0.5833, 0.7292, 0.5833, 0.7292, 0.5, 0.7222, 0.5833, 0.7222, 0.6667, 0.7292, 0.6667, 0.7292, 0.5833, 0.4264, 0.8472, 0.4264, 0.8542, 0.4583, 0.8542, 0.4583, 0.8472, 0.4594, 0.846, 0.4583, 0.8472, 0.4583, 0.8542, 0.4583, 0.8542, 0.2639, 0.75, 0.2639, 0.75, 0.2708, 0.75, 0.2708, 0.75, 0.375, 0.8611, 0.3915, 0.8681, 0.4264, 0.8681, 0.4264, 0.8611, 0.375, 0.375, 0.375, 0.3819, 0.4292, 0.3819, 0.4293, 0.375, 0.25, 0.7269, 0.25, 0.7454, 0.2569, 0.7454, 0.2569, 0.7269, 0.5833, 0.375, 0.5833, 0.3819, 0.625, 0.3819, 0.625, 0.375, 0.4293, 0.375, 0.4292, 0.3819, 0.4705, 0.3819, 0.4705, 0.375, 0.5239, 0.375, 0.5239, 0.3819, 0.5417, 0.3819, 0.5417, 0.375, 0.25, 0.5, 0.25, 0.5833, 0.2569, 0.5833, 0.2569, 0.5, 0.25, 0.5833, 0.25, 0.6667, 0.2569, 0.6667, 0.2569, 0.5833, 0.25, 0.75, 0.25, 0.75, 0.2569, 0.75, 0.2569, 0.75, 0.4583, 0.8611, 0.4583, 0.8611, 0.4583, 0.8681, 0.4583, 0.8681, 0.4264, 0.8611, 0.4264, 0.8681, 0.4583, 0.8681, 0.4583, 0.8611, 0.7361, 0.5833, 0.7361, 0.6667, 0.7431, 0.6667, 0.7431, 0.5833, 0.7361, 0.5, 0.7361, 0.5833, 0.7431, 0.5833, 0.7431, 0.5, 0.5208, 0.8611, 0.5208, 0.8681, 0.5417, 0.8681, 0.5417, 0.8611, 0.5796, 0.8611, 0.5796, 0.8681, 0.625, 0.8681, 0.625, 0.8611, 0.7361, 0.7292, 0.7361, 0.75, 0.7431, 0.75, 0.7431, 0.7292, 0.3916, 0.8542, 0.4264, 0.8542, 0.4264, 0.8472, 0.375, 0.8472, 0.3916, 0.8542, 0.375, 0.8611, 0.4264, 0.8611, 0.4264, 0.8542, 0.3915, 0.8681, 0.375, 0.8611, 0.375, 0.8681, 0.375, 0.875, 0.4264, 0.875, 0.4264, 0.8681, 0.3915, 0.8681, 0.4792, 0.8611, 0.4792, 0.8681, 0.5, 0.8681, 0.5, 0.8611, 0.4883, 0.375, 0.4883, 0.3819, 0.5061, 0.3819, 0.5061, 0.375, 0.4805, 0.8444, 0.4792, 0.8535, 0.5001, 0.8528, 0.5006, 0.8441, 0.4883, 0.3889, 0.4883, 0.3958, 0.5061, 0.3958, 0.5061, 0.3889, 0.4883, 0.3958, 0.4883, 0.4028, 0.5061, 0.4028, 0.5061, 0.3958, 0.4883, 0.3819, 0.4883, 0.3889, 0.5061, 0.3889, 0.5061, 0.3819, 0.4792, 0.8535, 0.4792, 0.8611, 0.5, 0.8611, 0.5001, 0.8528, 0.491, 0.8314, 0.4875, 0.8393, 0.5011, 0.8378, 0.5047, 0.8273, 0.4726, 0.5833, 0.4726, 0.6667, 0.4956, 0.6667, 0.4956, 0.5833, 0.4726, 0.5, 0.4726, 0.5833, 0.4956, 0.5833, 0.4956, 0.5, 0.4788, 0.4836, 0.4726, 0.5, 0.4956, 0.5, 0.4997, 0.4836, 0.4726, 0.7292, 0.4726, 0.75, 0.4956, 0.75, 0.4956, 0.7292, 0.4792, 0.8681, 0.488, 0.875, 0.5, 0.875, 0.5, 0.8681, 0.4781, 0.7649, 0.4857, 0.7843, 0.5038, 0.7828, 0.4997, 0.7664, 0.4917, 0.7947, 0.491, 0.8314, 0.5047, 0.8273, 0.5063, 0.7943, 0.4883, 0.4028, 0.4883, 0.4139, 0.5061, 0.4139, 0.5061, 0.4028, 0.4883, 0.4139, 0.4849, 0.4672, 0.5038, 0.4672, 0.5061, 0.4139, 0.4725, 0.875, 0.4604, 0.8702, 0.4604, 0.875, 0.4604, 0.8702, 0.4583, 0.8681, 0.4583, 0.875, 0.4604, 0.875, 0.4725, 0.875, 0.476, 0.875, 0.4583, 0.8681, 0.4604, 0.8702, 0.4898, 0.7923, 0.4857, 0.7843, 0.4669, 0.7825, 0.4738, 0.7926, 0.4738, 0.7926, 0.4669, 0.7825, 0.4677, 0.8261, 0.4743, 0.8358, 0.5364, 0.8228, 0.5417, 0.822, 0.5417, 0.7828, 0.535, 0.7917, 0.4743, 0.8358, 0.4677, 0.8261, 0.4605, 0.8448, 0.4705, 0.8412, 0.5362, 0.8376, 0.539, 0.8409, 0.5417, 0.822, 0.5364, 0.8228, 0.4857, 0.8402, 0.4805, 0.8444, 0.5006, 0.8441, 0.501, 0.8393, 0.5204, 0.7918, 0.5228, 0.7828, 0.5038, 0.7828, 0.5058, 0.7919, 0.5186, 0.8385, 0.5198, 0.8425, 0.539, 0.8409, 0.5362, 0.8376, 0.4917, 0.7947, 0.4898, 0.7923, 0.4738, 0.7926, 0.4771, 0.795, 0.4771, 0.795, 0.4738, 0.7926, 0.4743, 0.8358, 0.4772, 0.8354, 0.5341, 0.823, 0.5364, 0.8228, 0.535, 0.7917, 0.5323, 0.7941, 0.4772, 0.8354, 0.4743, 0.8358, 0.4705, 0.8412, 0.4738, 0.8407, 0.534, 0.836, 0.5362, 0.8376, 0.5364, 0.8228, 0.5341, 0.823, 0.4875, 0.8393, 0.4857, 0.8402, 0.501, 0.8393, 0.5011, 0.8378, 0.5193, 0.7942, 0.5204, 0.7918, 0.5058, 0.7919, 0.5063, 0.7943, 0.5175, 0.8369, 0.5186, 0.8385, 0.5362, 0.8376, 0.534, 0.836, 0.4583, 0.8611, 0.4583, 0.8611, 0.4583, 0.8681, 0.4583, 0.8681, 0.25, 0.7477, 0.25, 0.75, 0.2569, 0.75, 0.2569, 0.7477, 0.2639, 0.7477, 0.2639, 0.75, 0.2708, 0.75, 0.2708, 0.7477, 0.4599, 0.8454, 0.4594, 0.846, 0.4583, 0.8542, 0.4583, 0.8542, 0.3764, 0.8273, 0.3762, 0.8307, 0.4276, 0.8323, 0.4279, 0.8283, 0.4583, 0.8542, 0.4583, 0.8542, 0.4583, 0.8611, 0.4583, 0.8611, 0.4654, 0.8304, 0.4632, 0.8347, 0.4594, 0.846, 0.4599, 0.8454, 0.2708, 0.7477, 0.2708, 0.75, 0.2778, 0.75, 0.2778, 0.7477, 0.2569, 0.7477, 0.2569, 0.75, 0.2639, 0.75, 0.2639, 0.7477, 0.2778, 0.7477, 0.2778, 0.75, 0.2924, 0.75, 0.2953, 0.75, 0.4583, 0.8681, 0.4583, 0.8681, 0.4583, 0.875, 0.4583, 0.875, 0.4279, 0.8283, 0.4276, 0.8323, 0.4632, 0.8347, 0.4654, 0.8304, 0.4726, 0.6667, 0.4726, 0.7083, 0.4956, 0.7083, 0.4956, 0.6667, 0.7361, 0.6667, 0.7361, 0.7083, 0.7431, 0.7083, 0.7431, 0.6667, 0.25, 0.6667, 0.25, 0.7083, 0.2569, 0.7083, 0.2569, 0.6667, 0.2639, 0.6667, 0.2639, 0.7083, 0.2708, 0.7083, 0.2708, 0.6667, 0.7222, 0.6667, 0.7222, 0.7083, 0.7292, 0.7083, 0.7292, 0.6667, 0.375, 0.6667, 0.375, 0.7083, 0.415, 0.7083, 0.415, 0.6667, 0.7292, 0.6667, 0.7292, 0.7083, 0.7361, 0.7083, 0.7361, 0.6667, 0.7111, 0.6667, 0.7111, 0.7083, 0.7222, 0.7083, 0.7222, 0.6667, 0.2708, 0.6667, 0.2708, 0.7083, 0.2778, 0.7083, 0.2778, 0.6667, 0.2569, 0.6667, 0.2569, 0.7083, 0.2639, 0.7083, 0.2639, 0.6667, 0.5187, 0.6667, 0.5187, 0.7083, 0.5417, 0.7083, 0.5417, 0.6667, 0.415, 0.6667, 0.415, 0.7083, 0.4496, 0.7083, 0.4496, 0.6667, 0.2889, 0.6667, 0.2935, 0.7083, 0.3422, 0.7083, 0.3422, 0.6667, 0.2778, 0.6667, 0.2778, 0.7083, 0.2935, 0.7083, 0.2889, 0.6667, 0.6578, 0.6667, 0.6578, 0.7083, 0.7111, 0.7083, 0.7111, 0.6667, 0.6414, 0.6667, 0.6414, 0.7083, 0.6578, 0.7083, 0.6578, 0.6667, 0.7431, 0.6667, 0.7431, 0.7083, 0.75, 0.7083, 0.75, 0.6667, 0.3586, 0.6667, 0.3586, 0.7083, 0.375, 0.7083, 0.375, 0.6667, 0.5833, 0.6667, 0.5833, 0.7083, 0.625, 0.7083, 0.625, 0.6667, 0.3422, 0.6667, 0.3422, 0.7083, 0.3586, 0.7083, 0.3586, 0.6667, 0.625, 0.6667, 0.625, 0.7083, 0.6414, 0.7083, 0.6414, 0.6667, 0.4726, 0.75, 0.4781, 0.7649, 0.4997, 0.7664, 0.4956, 0.75, 0.4849, 0.4672, 0.4788, 0.4836, 0.4997, 0.4836, 0.5038, 0.4672, 0.375, 0.75, 0.375, 0.7664, 0.42, 0.7646, 0.415, 0.75, 0.375, 0.4672, 0.375, 0.4836, 0.4206, 0.4836, 0.4262, 0.4672, 0.3422, 0.5833, 0.3422, 0.6667, 0.3586, 0.6667, 0.3586, 0.5833, 0.3422, 0.5, 0.3422, 0.5833, 0.3586, 0.5833, 0.3586, 0.5, 0.625, 0.5833, 0.625, 0.6667, 0.6414, 0.6667, 0.6414, 0.5833, 0.625, 0.5, 0.625, 0.5833, 0.6414, 0.5833, 0.6414, 0.5, 0.5228, 0.4672, 0.5207, 0.4836, 0.5417, 0.4836, 0.5417, 0.4672, 0.4262, 0.4672, 0.4206, 0.4836, 0.4578, 0.4836, 0.466, 0.4672, 0.5187, 0.75, 0.5207, 0.7664, 0.5417, 0.7664, 0.5417, 0.75, 0.415, 0.75, 0.42, 0.7646, 0.4564, 0.7635, 0.4496, 0.75, 0.625, 0.7292, 0.625, 0.75, 0.6414, 0.7475, 0.6414, 0.7279, 0.5833, 0.75, 0.5833, 0.7664, 0.6309, 0.7639, 0.625, 0.75, 0.3422, 0.7292, 0.3422, 0.75, 0.3586, 0.75, 0.3586, 0.7292, 0.5833, 0.4672, 0.5833, 0.4836, 0.625, 0.4836, 0.625, 0.4672, 0.5417, 0.4672, 0.5417, 0.4836, 0.5833, 0.4836, 0.5833, 0.4672, 0.5417, 0.75, 0.5417, 0.7664, 0.5833, 0.7664, 0.5833, 0.75, 0.5417, 0.6667, 0.5417, 0.7083, 0.5833, 0.7083, 0.5833, 0.6667, 0.5417, 0.8611, 0.5417, 0.8681, 0.5796, 0.8681, 0.5796, 0.8611, 0.5417, 0.375, 0.5417, 0.3819, 0.5833, 0.3819, 0.5833, 0.375, 0.5417, 0.3889, 0.5417, 0.3958, 0.5833, 0.3958, 0.5833, 0.3889, 0.539, 0.8409, 0.5417, 0.8524, 0.5833, 0.8533, 0.5833, 0.8439, 0.5417, 0.8524, 0.5417, 0.8611, 0.5796, 0.8611, 0.5833, 0.8533, 0.5417, 0.822, 0.539, 0.8409, 0.5833, 0.8439, 0.5833, 0.8291, 0.5417, 0.3958, 0.5417, 0.4028, 0.5833, 0.4028, 0.5833, 0.3958, 0.5417, 0.3819, 0.5417, 0.3889, 0.5833, 0.3889, 0.5833, 0.3819, 0.5417, 0.5833, 0.5417, 0.6667, 0.5833, 0.6667, 0.5833, 0.5833, 0.5417, 0.5, 0.5417, 0.5833, 0.5833, 0.5833, 0.5833, 0.5, 0.5417, 0.4139, 0.5417, 0.4672, 0.5833, 0.4672, 0.5833, 0.4139, 0.5417, 0.4028, 0.5417, 0.4139, 0.5833, 0.4139, 0.5833, 0.4028, 0.5417, 0.7828, 0.5417, 0.822, 0.5833, 0.8291, 0.5833, 0.7828, 0.5417, 0.7664, 0.5417, 0.7828, 0.5833, 0.7828, 0.5833, 0.7664, 0.5417, 0.8681, 0.5417, 0.875, 0.5796, 0.875, 0.5796, 0.8681, 0.5417, 0.7292, 0.5417, 0.75, 0.5833, 0.75, 0.5833, 0.7292, 0.5417, 0.4836, 0.5417, 0.5, 0.5833, 0.5, 0.5833, 0.4836, 0.466, 0.4672, 0.4578, 0.4836, 0.4788, 0.4836, 0.4849, 0.4672, 0.4496, 0.75, 0.4564, 0.7635, 0.4781, 0.7649, 0.4726, 0.75, 0.4496, 0.6667, 0.4496, 0.7083, 0.4726, 0.7083, 0.4726, 0.6667, 0.4738, 0.8407, 0.4705, 0.8412, 0.4857, 0.8402, 0.4875, 0.8393, 0.5063, 0.7943, 0.5058, 0.7919, 0.4898, 0.7923, 0.4917, 0.7947, 0.4705, 0.8412, 0.4605, 0.8448, 0.4805, 0.8444, 0.4857, 0.8402, 0.5058, 0.7919, 0.5038, 0.7828, 0.4857, 0.7843, 0.4898, 0.7923, 0.4705, 0.4139, 0.466, 0.4672, 0.4849, 0.4672, 0.4883, 0.4139, 0.4705, 0.4028, 0.4705, 0.4139, 0.4883, 0.4139, 0.4883, 0.4028, 0.4771, 0.795, 0.4772, 0.8354, 0.491, 0.8314, 0.4917, 0.7947, 0.4564, 0.7635, 0.4669, 0.7825, 0.4857, 0.7843, 0.4781, 0.7649, 0.4583, 0.8681, 0.476, 0.875, 0.488, 0.875, 0.4792, 0.8681, 0.4496, 0.7292, 0.4496, 0.75, 0.4726, 0.75, 0.4726, 0.7292, 0.4578, 0.4836, 0.4496, 0.5, 0.4726, 0.5, 0.4788, 0.4836, 0.4496, 0.5, 0.4496, 0.5833, 0.4726, 0.5833, 0.4726, 0.5, 0.4496, 0.5833, 0.4496, 0.6667, 0.4726, 0.6667, 0.4726, 0.5833, 0.4772, 0.8354, 0.4738, 0.8407, 0.4875, 0.8393, 0.491, 0.8314, 0.4583, 0.8542, 0.4583, 0.8611, 0.4792, 0.8611, 0.4792, 0.8535, 0.4705, 0.3819, 0.4705, 0.3889, 0.4883, 0.3889, 0.4883, 0.3819, 0.4705, 0.3958, 0.4705, 0.4028, 0.4883, 0.4028, 0.4883, 0.3958, 0.4705, 0.3889, 0.4705, 0.3958, 0.4883, 0.3958, 0.4883, 0.3889, 0.4605, 0.8448, 0.4583, 0.8542, 0.4792, 0.8535, 0.4805, 0.8444, 0.4705, 0.375, 0.4705, 0.3819, 0.4883, 0.3819, 0.4883, 0.375, 0.4583, 0.8611, 0.4583, 0.8681, 0.4792, 0.8681, 0.4792, 0.8611, 0.4956, 0.75, 0.4997, 0.7664, 0.5207, 0.7664, 0.5187, 0.75, 0.5038, 0.4672, 0.4997, 0.4836, 0.5207, 0.4836, 0.5228, 0.4672, 0.4956, 0.6667, 0.4956, 0.7083, 0.5187, 0.7083, 0.5187, 0.6667, 0.5011, 0.8378, 0.501, 0.8393, 0.5186, 0.8385, 0.5175, 0.8369, 0.5323, 0.7941, 0.535, 0.7917, 0.5204, 0.7918, 0.5193, 0.7942, 0.501, 0.8393, 0.5006, 0.8441, 0.5198, 0.8425, 0.5186, 0.8385, 0.535, 0.7917, 0.5417, 0.7828, 0.5228, 0.7828, 0.5204, 0.7918, 0.5, 0.8611, 0.5, 0.8681, 0.5208, 0.8681, 0.5208, 0.8611, 0.5061, 0.375, 0.5061, 0.3819, 0.5239, 0.3819, 0.5239, 0.375, 0.5006, 0.8441, 0.5001, 0.8528, 0.5209, 0.8526, 0.5198, 0.8425, 0.5061, 0.3889, 0.5061, 0.3958, 0.5239, 0.3958, 0.5239, 0.3889, 0.5061, 0.3958, 0.5061, 0.4028, 0.5239, 0.4028, 0.5239, 0.3958, 0.5061, 0.3819, 0.5061, 0.3889, 0.5239, 0.3889, 0.5239, 0.3819, 0.5001, 0.8528, 0.5, 0.8611, 0.5208, 0.8611, 0.5209, 0.8526, 0.5047, 0.8273, 0.5011, 0.8378, 0.5175, 0.8369, 0.5194, 0.8252, 0.4956, 0.5833, 0.4956, 0.6667, 0.5187, 0.6667, 0.5187, 0.5833, 0.4956, 0.5, 0.4956, 0.5833, 0.5187, 0.5833, 0.5187, 0.5, 0.4997, 0.4836, 0.4956, 0.5, 0.5187, 0.5, 0.5207, 0.4836, 0.4956, 0.7292, 0.4956, 0.75, 0.5187, 0.75, 0.5187, 0.7292, 0.5, 0.8681, 0.5, 0.875, 0.5208, 0.875, 0.5208, 0.8681, 0.4997, 0.7664, 0.5038, 0.7828, 0.5228, 0.7828, 0.5207, 0.7664, 0.5063, 0.7943, 0.5047, 0.8273, 0.5194, 0.8252, 0.5193, 0.7942, 0.5061, 0.4028, 0.5061, 0.4139, 0.5239, 0.4139, 0.5239, 0.4028, 0.5061, 0.4139, 0.5038, 0.4672, 0.5228, 0.4672, 0.5239, 0.4139, 0.4956, 0.7083, 0.4956, 0.7292, 0.5187, 0.7292, 0.5187, 0.7083, 0.4496, 0.7083, 0.4496, 0.7292, 0.4726, 0.7292, 0.4726, 0.7083, 0.5417, 0.7083, 0.5417, 0.7292, 0.5833, 0.7292, 0.5833, 0.7083, 0.3422, 0.7083, 0.3422, 0.7292, 0.3586, 0.7292, 0.3586, 0.7083, 0.625, 0.7083, 0.625, 0.7292, 0.6414, 0.7279, 0.6414, 0.7083, 0.4726, 0.7083, 0.4726, 0.7292, 0.4956, 0.7292, 0.4956, 0.7083, 0.7361, 0.7083, 0.7361, 0.7292, 0.7431, 0.7292, 0.7431, 0.7083, 0.25, 0.7083, 0.25, 0.7269, 0.2569, 0.7269, 0.2569, 0.7083, 0.2639, 0.7083, 0.2639, 0.7269, 0.2708, 0.7269, 0.2708, 0.7083, 0.7222, 0.7083, 0.7222, 0.7292, 0.7292, 0.7292, 0.7292, 0.7083, 0.375, 0.7083, 0.375, 0.7292, 0.415, 0.7292, 0.415, 0.7083, 0.7292, 0.7083, 0.7292, 0.7292, 0.7361, 0.7292, 0.7361, 0.7083, 0.7111, 0.7083, 0.7111, 0.7292, 0.7222, 0.7292, 0.7222, 0.7083, 0.2708, 0.7083, 0.2708, 0.7269, 0.2778, 0.7269, 0.2778, 0.7083, 0.2569, 0.7083, 0.2569, 0.7269, 0.2639, 0.7269, 0.2639, 0.7083, 0.5187, 0.7083, 0.5187, 0.7292, 0.5417, 0.7292, 0.5417, 0.7083, 0.415, 0.7083, 0.415, 0.7292, 0.4496, 0.7292, 0.4496, 0.7083, 0.2935, 0.7083, 0.2958, 0.7292, 0.3422, 0.7292, 0.3422, 0.7083, 0.2778, 0.7083, 0.2778, 0.7269, 0.2958, 0.7292, 0.2935, 0.7083, 0.6578, 0.7083, 0.6578, 0.7268, 0.7111, 0.7292, 0.7111, 0.7083, 0.6414, 0.7083, 0.6414, 0.7279, 0.6578, 0.7268, 0.6578, 0.7083, 0.7431, 0.7083, 0.7431, 0.7292, 0.75, 0.7292, 0.75, 0.7083, 0.3586, 0.7083, 0.3586, 0.7292, 0.375, 0.7292, 0.375, 0.7083, 0.5833, 0.7083, 0.5833, 0.7292, 0.625, 0.7292, 0.625, 0.7083, 0.4282, 0.8243, 0.4279, 0.8283, 0.4654, 0.8304, 0.4677, 0.8261, 0.4583, 0.8681, 0.4583, 0.8681, 0.4583, 0.875, 0.4583, 0.875, 0.2778, 0.7454, 0.2778, 0.7477, 0.2953, 0.75, 0.2981, 0.75, 0.2569, 0.7454, 0.2569, 0.7477, 0.2639, 0.7477, 0.2639, 0.7454, 0.2708, 0.7454, 0.2708, 0.7477, 0.2778, 0.7477, 0.2778, 0.7454, 0.4677, 0.8261, 0.4654, 0.8304, 0.4599, 0.8454, 0.4605, 0.8448, 0.4583, 0.8542, 0.4583, 0.8542, 0.4583, 0.8611, 0.4583, 0.8611, 0.3767, 0.8238, 0.3764, 0.8273, 0.4279, 0.8283, 0.4282, 0.8243, 0.4605, 0.8448, 0.4599, 0.8454, 0.4583, 0.8542, 0.4583, 0.8542, 0.2639, 0.7454, 0.2639, 0.7477, 0.2708, 0.7477, 0.2708, 0.7454, 0.25, 0.7454, 0.25, 0.7477, 0.2569, 0.7477, 0.2569, 0.7454, 0.4583, 0.8611, 0.4583, 0.8611, 0.4583, 0.8681, 0.4583, 0.8681])
me_cube_001.materials.append(mat_material_001)
me_cube_001.materials.append(mat_material_002)
me_cube_001.update()

# ---- objects
ob_cube = bpy.data.objects.new('Cube', me_cube_001)

# ---- transforms, parenting, visibility, modifiers, constraints
ob_cube.location = (0.0, 0.0, 1.063)

# ---- collection membership
col_collection.objects.link(ob_cube)

# ---- scene / render settings (as saved in the file)
scene.frame_start = 1; scene.frame_end = 250; scene.frame_set(4)
scene.render.engine = 'BLENDER_EEVEE_NEXT'
scene.cycles.sampling_pattern = 'TABULATED_SOBOL'
scene.eevee.ray_tracing_options.trace_max_roughness = 0.0
bpy.context.view_layer.update()

# ---- added for rendering (the .blend has no active camera and no usable light): camera, sun
cam_auto = bpy.data.cameras.new('AutoCamera')
cam_auto.lens = 50.0
cam_auto.sensor_width = 36.0
cam_auto.clip_end = 1000.0
ob_auto_camera = bpy.data.objects.new('AutoCamera', cam_auto)
scene.collection.objects.link(ob_auto_camera)
ob_auto_camera.location = (1.38438, -1.80757, 4.54758)
ob_auto_camera.rotation_euler = (1.09748, -7.21219e-08, 0.694738)
scene.camera = ob_auto_camera
light_auto_sun = bpy.data.lights.new('AutoSun', 'SUN')
light_auto_sun.energy = 3.0
light_auto_sun.angle = 0.0523599
ob_auto_sun = bpy.data.objects.new('AutoSun', light_auto_sun)
scene.collection.objects.link(ob_auto_sun)
ob_auto_sun.rotation_euler = (0.872665, 0.174533, 0.523599)
bpy.context.view_layer.update()

